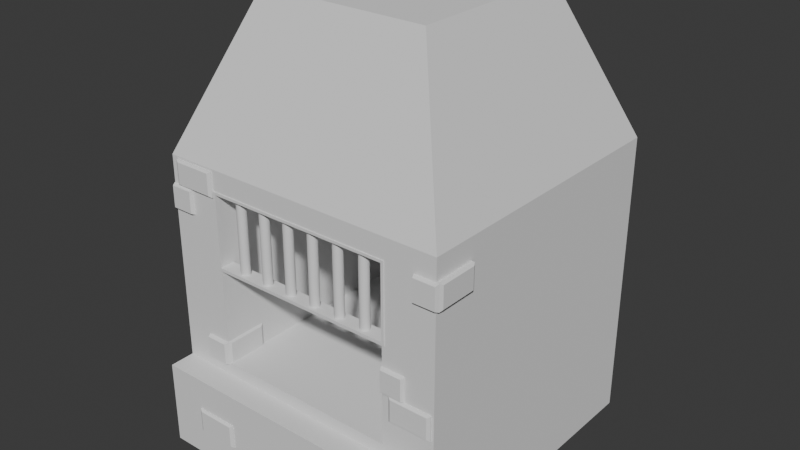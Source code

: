 # Source: Furnace_GB.blend  (saved by Blender 4.4.30; exported with 4.5.12 LTS)
import bpy
from mathutils import Matrix  # noqa: F401  (used for matrix-valued properties, if any)

bpy.ops.wm.read_factory_settings(use_empty=True)
scene = bpy.context.scene
scene.name = 'Scene'

# ---- collections
col_collection = bpy.data.collections.new('Collection'); scene.collection.children.link(col_collection)

# ---- world
world_world = bpy.data.worlds.new('World'); scene.world = world_world
world_world.use_nodes = True; world_world.node_tree.nodes.clear()
_N = world_world.node_tree.nodes; _L = world_world.node_tree.links
n0 = _N.new('ShaderNodeOutputWorld'); n0.name = 'World Output'; n0.location = (300, 300)
n1 = _N.new('ShaderNodeBackground'); n1.name = 'Background'; n1.location = (10, 300)
n1.inputs[0].default_value = (0.05088, 0.05088, 0.05088, 1.0)
_L.new(n1.outputs[0], n0.inputs[0])
n0.is_active_output = True
world_world.color = (0.05088, 0.05088, 0.05088)
world_world.sun_shadow_jitter_overblur = 0.0

# ---- meshes
me_cube_006 = bpy.data.meshes.new('Cube.006')
me_cube_006.from_pydata([(-0.8688, -1.131, 0.1312), (-0.8688, -1.131, 1.869), (0.8688, -1.131, 0.1312), (0.8688, -1.131, 1.869), (-1.0, -1.0, -2.384e-07), (-1.0, -1.0, 2.0), (1.0, -1.0, 2.0), (1.0, -1.0, -2.384e-07), (-1.0, -0.9114, 2.0), (-1.0, -0.9114, -2.384e-07), (1.0, -0.9114, 2.0), (1.0, -0.9114, -2.384e-07), (-9.946, 1.162, -2.379), (-9.946, 1.162, 21.58), (-9.946, 25.12, -2.379), (-9.946, 25.12, 21.58), (-7.157, 6.093, 33.56), (-7.157, 20.19, 33.56), (-7.476, 25.12, -2.379), (-7.476, 25.12, 21.58), (-7.476, 1.162, -2.379), (-7.476, 1.162, 21.58), (-4.5, 20.19, 33.56), (-4.5, 6.093, 33.56), (-9.946, 1.162, 5.608), (-9.946, 1.162, 13.59), (-9.946, 25.12, 13.59), (-9.946, 25.12, 5.608), (-7.476, 1.162, 13.59), (-7.476, 1.162, 5.608), (-7.476, 25.12, 13.59), (-7.476, 25.12, 5.608), (-9.946, 1.162, 19.69), (-9.946, 25.12, 19.69), (-7.476, 1.162, 19.69), (-7.476, 25.12, 19.69), (-7.476, 22.72, 13.59), (-7.476, 22.72, 5.608), (-7.476, 22.72, 19.69), (-7.476, 2.321, 19.69), (-7.476, 2.321, 5.608), (-7.476, 2.321, 13.59), (-9.946, 25.12, 13.84), (-7.476, 1.162, 13.84), (-7.476, 25.12, 13.84), (-9.946, 1.162, 13.84), (-7.476, 22.72, 13.84), (-7.476, 2.321, 13.84), (-7.597, 25.12, -2.379), (-7.597, 1.162, 21.58), (-4.63, 6.093, 33.56), (-7.597, 25.12, 21.58), (-7.597, 1.162, -2.379), (-4.63, 20.19, 33.56), (-7.597, 25.12, 5.608), (-7.597, 25.12, 13.59), (-7.597, 1.162, 5.608), (-7.597, 1.162, 13.59), (-7.597, 25.12, 19.69), (-7.597, 1.162, 19.69), (-7.597, 1.162, 13.84), (-7.597, 25.12, 13.84), (-3.171, 1.162, 13.59), (-3.171, 2.321, 13.59), (-3.171, 1.162, 13.84), (-3.171, 2.321, 13.84), (-3.171, 25.12, -2.379), (-3.171, 25.12, 21.58), (-3.171, 1.162, -2.379), (-3.171, 1.162, 21.58), (-3.171, 20.19, 33.56), (-3.171, 6.093, 33.56), (-3.171, 25.12, 5.608), (-3.171, 25.12, 13.59), (-3.171, 1.162, 5.608), (-3.171, 25.12, 19.69), (-3.171, 1.162, 19.69), (-3.171, 22.72, 5.608), (-3.171, 22.72, 13.59), (-3.171, 22.72, 19.69), (-3.171, 2.321, 19.69), (-3.171, 2.321, 5.608), (-3.171, 22.72, 13.84), (-3.171, 25.12, 13.84), (-9.946, 1.162, 19.9), (-9.946, 25.12, 19.9), (-7.476, 1.162, 19.9), (-7.476, 25.12, 19.9), (-7.597, 25.12, 19.9), (-7.597, 1.162, 19.9), (-3.171, 25.12, 19.9), (-3.171, 1.162, 19.9), (-7.476, 1.098, 13.84), (-7.476, 1.098, 13.59), (-7.476, 1.098, 19.9), (-7.476, 1.098, 19.69), (-3.171, 1.098, 19.69), (-3.171, 1.098, 13.59), (-7.597, 1.098, 13.59), (-7.597, 1.098, 19.69), (-7.597, 1.098, 13.84), (-7.597, 1.098, 19.9), (-3.171, 1.098, 13.84), (-3.171, 1.098, 19.9), (3.604, 1.162, -2.379), (3.604, 1.162, 21.58), (3.604, 25.12, -2.379), (3.604, 25.12, 21.58), (0.8153, 6.093, 33.56), (0.8153, 20.19, 33.56), (1.134, 25.12, -2.379), (1.134, 25.12, 21.58), (1.134, 1.162, -2.379), (1.134, 1.162, 21.58), (-1.842, 20.19, 33.56), (-1.842, 6.093, 33.56), (3.604, 1.162, 5.608), (3.604, 1.162, 13.59), (3.604, 25.12, 13.59), (3.604, 25.12, 5.608), (1.134, 1.162, 13.59), (1.134, 1.162, 5.608), (1.134, 25.12, 13.59), (1.134, 25.12, 5.608), (3.604, 1.162, 19.69), (3.604, 25.12, 19.69), (1.134, 1.162, 19.69), (1.134, 25.12, 19.69), (1.134, 22.72, 13.59), (1.134, 22.72, 5.608), (1.134, 22.72, 19.69), (1.134, 2.321, 19.69), (1.134, 2.321, 5.608), (1.134, 2.321, 13.59), (3.604, 25.12, 13.84), (1.134, 1.162, 13.84), (1.134, 25.12, 13.84), (3.604, 1.162, 13.84), (1.134, 22.72, 13.84), (1.134, 2.321, 13.84), (1.255, 25.12, -2.379), (1.255, 1.162, 21.58), (-1.712, 6.093, 33.56), (1.255, 25.12, 21.58), (1.255, 1.162, -2.379), (-1.712, 20.19, 33.56), (1.255, 25.12, 5.608), (1.255, 25.12, 13.59), (1.255, 1.162, 5.608), (1.255, 1.162, 13.59), (1.255, 25.12, 19.69), (1.255, 1.162, 19.69), (1.255, 1.162, 13.84), (1.255, 25.12, 13.84), (3.604, 1.162, 19.9), (3.604, 25.12, 19.9), (1.134, 1.162, 19.9), (1.134, 25.12, 19.9), (1.255, 25.12, 19.9), (1.255, 1.162, 19.9), (1.134, 1.098, 13.84), (1.134, 1.098, 13.59), (1.134, 1.098, 19.9), (1.134, 1.098, 19.69), (1.255, 1.098, 13.59), (1.255, 1.098, 19.69), (1.255, 1.098, 13.84), (1.255, 1.098, 19.9), (-6.368, 2.084, 13.84), (-6.368, 2.084, 19.69), (-6.326, 2.076, 13.84), (-6.326, 2.076, 19.69), (-6.286, 2.055, 13.84), (-6.286, 2.055, 19.69), (-6.249, 2.02, 13.84), (-6.249, 2.02, 19.69), (-6.216, 1.973, 13.84), (-6.216, 1.973, 19.69), (-6.19, 1.916, 13.84), (-6.19, 1.916, 19.69), (-6.17, 1.85, 13.84), (-6.17, 1.85, 19.69), (-6.158, 1.779, 13.84), (-6.158, 1.779, 19.69), (-6.154, 1.705, 13.84), (-6.154, 1.705, 19.69), (-6.158, 1.632, 13.84), (-6.158, 1.632, 19.69), (-6.17, 1.561, 13.84), (-6.17, 1.561, 19.69), (-6.19, 1.495, 13.84), (-6.19, 1.495, 19.69), (-6.216, 1.438, 13.84), (-6.216, 1.438, 19.69), (-6.249, 1.391, 13.84), (-6.249, 1.391, 19.69), (-6.286, 1.356, 13.84), (-6.286, 1.356, 19.69), (-6.326, 1.334, 13.84), (-6.326, 1.334, 19.69), (-6.368, 1.327, 13.84), (-6.368, 1.327, 19.69), (-6.409, 1.334, 13.84), (-6.409, 1.334, 19.69), (-6.449, 1.356, 13.84), (-6.449, 1.356, 19.69), (-6.486, 1.391, 13.84), (-6.486, 1.391, 19.69), (-6.519, 1.438, 13.84), (-6.519, 1.438, 19.69), (-6.545, 1.495, 13.84), (-6.545, 1.495, 19.69), (-6.565, 1.561, 13.84), (-6.565, 1.561, 19.69), (-6.577, 1.632, 13.84), (-6.577, 1.632, 19.69), (-6.581, 1.705, 13.84), (-6.581, 1.705, 19.69), (-6.577, 1.779, 13.84), (-6.577, 1.779, 19.69), (-6.565, 1.85, 13.84), (-6.565, 1.85, 19.69), (-6.545, 1.916, 13.84), (-6.545, 1.916, 19.69), (-6.519, 1.973, 13.84), (-6.519, 1.973, 19.69), (-6.486, 2.02, 13.84), (-6.486, 2.02, 19.69), (-6.449, 2.055, 13.84), (-6.449, 2.055, 19.69), (-6.409, 2.076, 13.84), (-6.409, 2.076, 19.69), (-5.084, 2.084, 13.84), (-5.084, 2.084, 19.69), (-5.042, 2.076, 13.84), (-5.042, 2.076, 19.69), (-5.002, 2.055, 13.84), (-5.002, 2.055, 19.69), (-4.965, 2.02, 13.84), (-4.965, 2.02, 19.69), (-4.933, 1.973, 13.84), (-4.933, 1.973, 19.69), (-4.906, 1.916, 13.84), (-4.906, 1.916, 19.69), (-4.886, 1.85, 13.84), (-4.886, 1.85, 19.69), (-4.874, 1.779, 13.84), (-4.874, 1.779, 19.69), (-4.87, 1.705, 13.84), (-4.87, 1.705, 19.69), (-4.874, 1.632, 13.84), (-4.874, 1.632, 19.69), (-4.886, 1.561, 13.84), (-4.886, 1.561, 19.69), (-4.906, 1.495, 13.84), (-4.906, 1.495, 19.69), (-4.933, 1.438, 13.84), (-4.933, 1.438, 19.69), (-4.965, 1.391, 13.84), (-4.965, 1.391, 19.69), (-5.002, 1.356, 13.84), (-5.002, 1.356, 19.69), (-5.042, 1.334, 13.84), (-5.042, 1.334, 19.69), (-5.084, 1.327, 13.84), (-5.084, 1.327, 19.69), (-5.126, 1.334, 13.84), (-5.126, 1.334, 19.69), (-5.166, 1.356, 13.84), (-5.166, 1.356, 19.69), (-5.203, 1.391, 13.84), (-5.203, 1.391, 19.69), (-5.235, 1.438, 13.84), (-5.235, 1.438, 19.69), (-5.262, 1.495, 13.84), (-5.262, 1.495, 19.69), (-5.282, 1.561, 13.84), (-5.282, 1.561, 19.69), (-5.294, 1.632, 13.84), (-5.294, 1.632, 19.69), (-5.298, 1.705, 13.84), (-5.298, 1.705, 19.69), (-5.294, 1.779, 13.84), (-5.294, 1.779, 19.69), (-5.282, 1.85, 13.84), (-5.282, 1.85, 19.69), (-5.262, 1.916, 13.84), (-5.262, 1.916, 19.69), (-5.235, 1.973, 13.84), (-5.235, 1.973, 19.69), (-5.203, 2.02, 13.84), (-5.203, 2.02, 19.69), (-5.166, 2.055, 13.84), (-5.166, 2.055, 19.69), (-5.126, 2.076, 13.84), (-5.126, 2.076, 19.69), (-3.8, 2.084, 13.84), (-3.8, 2.084, 19.69), (-3.759, 2.076, 13.84), (-3.759, 2.076, 19.69), (-3.719, 2.055, 13.84), (-3.719, 2.055, 19.69), (-3.682, 2.02, 13.84), (-3.682, 2.02, 19.69), (-3.649, 1.973, 13.84), (-3.649, 1.973, 19.69), (-3.623, 1.916, 13.84), (-3.623, 1.916, 19.69), (-3.603, 1.85, 13.84), (-3.603, 1.85, 19.69), (-3.591, 1.779, 13.84), (-3.591, 1.779, 19.69), (-3.586, 1.705, 13.84), (-3.586, 1.705, 19.69), (-3.591, 1.632, 13.84), (-3.591, 1.632, 19.69), (-3.603, 1.561, 13.84), (-3.603, 1.561, 19.69), (-3.623, 1.495, 13.84), (-3.623, 1.495, 19.69), (-3.649, 1.438, 13.84), (-3.649, 1.438, 19.69), (-3.682, 1.391, 13.84), (-3.682, 1.391, 19.69), (-3.719, 1.356, 13.84), (-3.719, 1.356, 19.69), (-3.759, 1.334, 13.84), (-3.759, 1.334, 19.69), (-3.8, 1.327, 13.84), (-3.8, 1.327, 19.69), (-3.842, 1.334, 13.84), (-3.842, 1.334, 19.69), (-3.882, 1.356, 13.84), (-3.882, 1.356, 19.69), (-3.919, 1.391, 13.84), (-3.919, 1.391, 19.69), (-3.952, 1.438, 13.84), (-3.952, 1.438, 19.69), (-3.978, 1.495, 13.84), (-3.978, 1.495, 19.69), (-3.998, 1.561, 13.84), (-3.998, 1.561, 19.69), (-4.01, 1.632, 13.84), (-4.01, 1.632, 19.69), (-4.014, 1.705, 13.84), (-4.014, 1.705, 19.69), (-4.01, 1.779, 13.84), (-4.01, 1.779, 19.69), (-3.998, 1.85, 13.84), (-3.998, 1.85, 19.69), (-3.978, 1.916, 13.84), (-3.978, 1.916, 19.69), (-3.952, 1.973, 13.84), (-3.952, 1.973, 19.69), (-3.919, 2.02, 13.84), (-3.919, 2.02, 19.69), (-3.882, 2.055, 13.84), (-3.882, 2.055, 19.69), (-3.842, 2.076, 13.84), (-3.842, 2.076, 19.69), (-2.517, 2.084, 13.84), (-2.517, 2.084, 19.69), (-2.475, 2.076, 13.84), (-2.475, 2.076, 19.69), (-2.435, 2.055, 13.84), (-2.435, 2.055, 19.69), (-2.398, 2.02, 13.84), (-2.398, 2.02, 19.69), (-2.366, 1.973, 13.84), (-2.366, 1.973, 19.69), (-2.339, 1.916, 13.84), (-2.339, 1.916, 19.69), (-2.319, 1.85, 13.84), (-2.319, 1.85, 19.69), (-2.307, 1.779, 13.84), (-2.307, 1.779, 19.69), (-2.303, 1.705, 13.84), (-2.303, 1.705, 19.69), (-2.307, 1.632, 13.84), (-2.307, 1.632, 19.69), (-2.319, 1.561, 13.84), (-2.319, 1.561, 19.69), (-2.339, 1.495, 13.84), (-2.339, 1.495, 19.69), (-2.366, 1.438, 13.84), (-2.366, 1.438, 19.69), (-2.398, 1.391, 13.84), (-2.398, 1.391, 19.69), (-2.435, 1.356, 13.84), (-2.435, 1.356, 19.69), (-2.475, 1.334, 13.84), (-2.475, 1.334, 19.69), (-2.517, 1.327, 13.84), (-2.517, 1.327, 19.69), (-2.559, 1.334, 13.84), (-2.559, 1.334, 19.69), (-2.599, 1.356, 13.84), (-2.599, 1.356, 19.69), (-2.636, 1.391, 13.84), (-2.636, 1.391, 19.69), (-2.668, 1.438, 13.84), (-2.668, 1.438, 19.69), (-2.695, 1.495, 13.84), (-2.695, 1.495, 19.69), (-2.715, 1.561, 13.84), (-2.715, 1.561, 19.69), (-2.727, 1.632, 13.84), (-2.727, 1.632, 19.69), (-2.731, 1.705, 13.84), (-2.731, 1.705, 19.69), (-2.727, 1.779, 13.84), (-2.727, 1.779, 19.69), (-2.715, 1.85, 13.84), (-2.715, 1.85, 19.69), (-2.695, 1.916, 13.84), (-2.695, 1.916, 19.69), (-2.668, 1.973, 13.84), (-2.668, 1.973, 19.69), (-2.636, 2.02, 13.84), (-2.636, 2.02, 19.69), (-2.599, 2.055, 13.84), (-2.599, 2.055, 19.69), (-2.559, 2.076, 13.84), (-2.559, 2.076, 19.69), (-1.233, 2.084, 13.84), (-1.233, 2.084, 19.69), (-1.192, 2.076, 13.84), (-1.192, 2.076, 19.69), (-1.151, 2.055, 13.84), (-1.151, 2.055, 19.69), (-1.114, 2.02, 13.84), (-1.114, 2.02, 19.69), (-1.082, 1.973, 13.84), (-1.082, 1.973, 19.69), (-1.055, 1.916, 13.84), (-1.055, 1.916, 19.69), (-1.036, 1.85, 13.84), (-1.036, 1.85, 19.69), (-1.023, 1.779, 13.84), (-1.023, 1.779, 19.69), (-1.019, 1.705, 13.84), (-1.019, 1.705, 19.69), (-1.023, 1.632, 13.84), (-1.023, 1.632, 19.69), (-1.036, 1.561, 13.84), (-1.036, 1.561, 19.69), (-1.055, 1.495, 13.84), (-1.055, 1.495, 19.69), (-1.082, 1.438, 13.84), (-1.082, 1.438, 19.69), (-1.114, 1.391, 13.84), (-1.114, 1.391, 19.69), (-1.151, 1.356, 13.84), (-1.151, 1.356, 19.69), (-1.192, 1.334, 13.84), (-1.192, 1.334, 19.69), (-1.233, 1.327, 13.84), (-1.233, 1.327, 19.69), (-1.275, 1.334, 13.84), (-1.275, 1.334, 19.69), (-1.315, 1.356, 13.84), (-1.315, 1.356, 19.69), (-1.352, 1.391, 13.84), (-1.352, 1.391, 19.69), (-1.385, 1.438, 13.84), (-1.385, 1.438, 19.69), (-1.411, 1.495, 13.84), (-1.411, 1.495, 19.69), (-1.431, 1.561, 13.84), (-1.431, 1.561, 19.69), (-1.443, 1.632, 13.84), (-1.443, 1.632, 19.69), (-1.447, 1.705, 13.84), (-1.447, 1.705, 19.69), (-1.443, 1.779, 13.84), (-1.443, 1.779, 19.69), (-1.431, 1.85, 13.84), (-1.431, 1.85, 19.69), (-1.411, 1.916, 13.84), (-1.411, 1.916, 19.69), (-1.385, 1.973, 13.84), (-1.385, 1.973, 19.69), (-1.352, 2.02, 13.84), (-1.352, 2.02, 19.69), (-1.315, 2.055, 13.84), (-1.315, 2.055, 19.69), (-1.275, 2.076, 13.84), (-1.275, 2.076, 19.69), (0.05024, 2.084, 13.84), (0.05024, 2.084, 19.69), (0.09197, 2.076, 13.84), (0.09197, 2.076, 19.69), (0.1321, 2.055, 13.84), (0.1321, 2.055, 19.69), (0.1691, 2.02, 13.84), (0.1691, 2.02, 19.69), (0.2015, 1.973, 13.84), (0.2015, 1.973, 19.69), (0.2281, 1.916, 13.84), (0.2281, 1.916, 19.69), (0.2479, 1.85, 13.84), (0.2479, 1.85, 19.69), (0.2601, 1.779, 13.84), (0.2601, 1.779, 19.69), (0.2642, 1.705, 13.84), (0.2642, 1.705, 19.69), (0.2601, 1.632, 13.84), (0.2601, 1.632, 19.69), (0.2479, 1.561, 13.84), (0.2479, 1.561, 19.69), (0.2281, 1.495, 13.84), (0.2281, 1.495, 19.69), (0.2015, 1.438, 13.84), (0.2015, 1.438, 19.69), (0.1691, 1.391, 13.84), (0.1691, 1.391, 19.69), (0.1321, 1.356, 13.84), (0.1321, 1.356, 19.69), (0.09197, 1.334, 13.84), (0.09197, 1.334, 19.69), (0.05024, 1.327, 13.84), (0.05024, 1.327, 19.69), (0.008504, 1.334, 13.84), (0.008504, 1.334, 19.69), (-0.03163, 1.356, 13.84), (-0.03163, 1.356, 19.69), (-0.06861, 1.391, 13.84), (-0.06861, 1.391, 19.69), (-0.101, 1.438, 13.84), (-0.101, 1.438, 19.69), (-0.1276, 1.495, 13.84), (-0.1276, 1.495, 19.69), (-0.1474, 1.561, 13.84), (-0.1474, 1.561, 19.69), (-0.1596, 1.632, 13.84), (-0.1596, 1.632, 19.69), (-0.1637, 1.705, 13.84), (-0.1637, 1.705, 19.69), (-0.1596, 1.779, 13.84), (-0.1596, 1.779, 19.69), (-0.1474, 1.85, 13.84), (-0.1474, 1.85, 19.69), (-0.1276, 1.916, 13.84), (-0.1276, 1.916, 19.69), (-0.101, 1.973, 13.84), (-0.101, 1.973, 19.69), (-0.06861, 2.02, 13.84), (-0.06861, 2.02, 19.69), (-0.03163, 2.055, 13.84), (-0.03163, 2.055, 19.69), (0.008504, 2.076, 13.84), (0.008504, 2.076, 19.69), (-9.946, 25.12, 4.597), (-7.476, 1.162, 4.597), (-7.476, 25.12, 4.597), (-9.946, 1.162, 4.597), (-7.597, 1.162, 4.597), (-7.597, 25.12, 4.597), (-3.171, 1.162, 4.597), (-3.171, 25.12, 4.597), (3.604, 25.12, 4.597), (1.134, 1.162, 4.597), (1.134, 25.12, 4.597), (3.604, 1.162, 4.597), (1.255, 1.162, 4.597), (1.255, 25.12, 4.597), (-7.597, -0.9114, -2.379), (-7.476, -0.9114, -2.379), (-7.476, -0.9114, 4.597), (-9.946, -0.9114, -2.379), (-7.597, -0.9114, 4.597), (-3.171, -0.9114, -2.379), (-3.171, -0.9114, 4.597), (1.255, -0.9114, -2.379), (1.134, -0.9114, -2.379), (1.134, -0.9114, 4.597), (3.604, -0.9114, -2.379), (1.255, -0.9114, 4.597), (-9.946, -0.9114, 4.597), (3.604, -0.9114, 4.597), (1.15, -1.131, 0.1312), (1.15, -1.131, 1.869), (2.887, -1.131, 0.1312), (2.887, -1.131, 1.869), (1.018, -1.0, -4.768e-07), (1.018, -1.0, 2.0), (3.018, -1.0, 2.0), (3.018, -1.0, -4.768e-07), (1.018, -0.9114, 2.0), (1.018, -0.9114, -4.768e-07), (3.018, -0.9114, 2.0), (3.018, -0.9114, -4.768e-07), (1.134, -0.9114, -4.768e-07), (1.255, -0.9114, -4.768e-07), (1.134, -0.9114, 2.0), (1.255, -0.9114, 2.0), (0.02635, -1.131, 2.104), (0.02635, -1.131, 3.842), (1.764, -1.131, 2.104), (1.764, -1.131, 3.842), (-0.1049, -1.0, 1.973), (-0.1049, -1.0, 3.973), (1.895, -1.0, 3.973), (1.895, -1.0, 1.973), (-0.1049, -0.9114, 3.973), (-0.1049, -0.9114, 1.973), (1.895, -0.9114, 3.973), (1.895, -0.9114, 1.973), (1.134, -0.9114, 1.973), (1.255, -0.9114, 1.973), (1.255, -0.9114, 3.973), (1.134, -0.9114, 3.973), (-8.057, -1.131, 0.1312), (-8.057, -1.131, 1.869), (-8.188, 1.0, -2.384e-07), (-8.188, 1.0, 2.0), (-6.32, -1.131, 0.1312), (-6.32, -1.131, 1.869), (-6.188, 1.0, -2.384e-07), (-6.188, 1.0, 2.0), (-8.188, -1.0, -2.384e-07), (-8.188, -1.0, 2.0), (-6.188, -1.0, 2.0), (-6.188, -1.0, -2.384e-07), (1.624, 0.8987, 8.059), (1.624, 0.8987, 9.797), (3.361, 0.8987, 8.059), (3.361, 0.8987, 9.797), (1.493, 1.03, 7.928), (1.493, 1.03, 9.928), (3.493, 1.03, 9.928), (3.493, 1.03, 7.928), (1.493, 1.162, 9.928), (1.493, 1.162, 7.928), (3.493, 1.162, 9.928), (3.493, 1.162, 7.928), (1.019, 4.448, 10.09), (1.019, 4.448, 11.83), (1.019, 1.375, 10.09), (1.019, 1.375, 11.83), (2.154, 0.8497, 10.09), (2.154, 0.8497, 11.84), (1.093, 4.68, 9.961), (1.093, 4.68, 11.96), (1.163, 0.8497, 11.84), (1.163, 0.8497, 10.09), (2.224, 1.143, 11.96), (2.224, 1.143, 9.961), (1.093, 1.143, 9.961), (1.093, 1.143, 11.96), (1.134, 4.68, 11.96), (1.134, 4.68, 9.961), (2.224, 1.162, 11.96), (2.224, 1.162, 9.961), (1.134, 1.162, 9.961), (1.255, 1.162, 9.961), (1.134, 2.321, 9.961), (1.134, 2.321, 11.96), (1.255, 1.162, 11.96), (1.134, 1.162, 11.96), (3.696, 4.439, 3.298), (3.696, 4.439, 1.56), (3.696, 1.366, 3.298), (3.696, 1.366, 1.56), (3.622, 4.671, 3.429), (3.622, 4.671, 1.429), (3.622, 1.134, 3.429), (3.622, 1.134, 1.429), (3.604, 4.671, 1.429), (3.604, 4.671, 3.429), (3.604, 1.162, 3.429), (3.604, 1.134, 3.429), (3.604, 1.162, 1.429), (3.604, 1.134, 1.429), (3.604, 1.057, 3.397), (3.604, 1.057, 1.462), (-7.378, 4.439, 7.343), (-7.378, 1.366, 7.343), (-8.513, 0.8409, 7.35), (-8.513, 0.8409, 5.598), (-7.452, 4.671, 7.474), (-7.523, 0.8409, 5.598), (-7.523, 0.8409, 7.35), (-8.583, 1.134, 5.474), (-8.583, 1.134, 7.474), (-7.452, 1.134, 7.474), (-7.452, 1.134, 5.474), (-7.476, 1.162, 5.608), (-7.476, 2.321, 5.608), (-7.597, 1.162, 5.608), (-7.476, 4.671, 5.608), (-7.452, 4.671, 5.608), (-7.476, 4.671, 7.474), (-8.583, 1.162, 5.474), (-8.583, 1.162, 7.474), (-8.583, 1.162, 5.608), (-7.378, 2.321, 5.608), (-7.378, 1.366, 5.608), (-7.378, 4.439, 5.608), (-7.476, 1.162, 7.474), (-7.597, 1.162, 7.474), (-7.476, 2.321, 7.474), (-7.452, 1.162, 5.474), (-7.476, 1.162, 5.474), (-7.597, 1.162, 5.474), (-7.444, 1.162, 5.49), (-7.444, 1.162, 5.608), (-10.04, 4.448, 17.5), (-10.04, 4.448, 19.24), (-10.04, 1.375, 17.5), (-10.04, 1.375, 19.24), (-8.904, 0.8497, 17.5), (-8.904, 0.8497, 19.25), (-9.965, 4.68, 17.37), (-9.965, 4.68, 19.37), (-9.895, 0.8497, 19.25), (-9.895, 0.8497, 17.5), (-8.834, 1.143, 19.37), (-8.834, 1.143, 17.37), (-9.965, 1.143, 17.37), (-9.965, 1.143, 19.37), (-9.946, 4.68, 19.37), (-9.946, 4.68, 17.37), (-8.834, 1.162, 19.37), (-8.834, 1.162, 17.37), (-9.946, 1.162, 17.37), (-9.946, 1.162, 19.37), (-9.499, 0.8987, 19.51), (-9.499, 0.8987, 21.25), (-7.762, 0.8987, 19.51), (-7.762, 0.8987, 21.25), (-9.63, 1.03, 19.38), (-9.63, 1.03, 21.38), (-7.63, 1.03, 21.38), (-7.63, 1.03, 19.38), (-9.63, 1.162, 19.69), (-9.63, 1.162, 21.38), (-9.63, 1.162, 19.9), (-9.63, 1.162, 19.38), (-7.63, 1.162, 21.38), (-7.63, 1.162, 19.38), (-7.63, 1.162, 19.69), (-7.63, 1.162, 19.9), (3.831, 4.439, 19.75), (3.831, 4.439, 18.01), (3.831, 1.366, 19.75), (3.831, 1.366, 18.01), (2.696, 0.8409, 19.75), (2.696, 0.8409, 18.0), (3.757, 4.671, 19.88), (3.757, 4.671, 17.88), (3.686, 0.8409, 18.0), (3.686, 0.8409, 19.75), (2.626, 1.134, 17.88), (2.626, 1.134, 19.88), (3.757, 1.134, 19.88), (3.757, 1.134, 17.88), (3.604, 1.162, 19.69), (3.604, 4.671, 17.88), (3.604, 4.671, 19.88), (3.604, 4.671, 19.69), (2.626, 1.162, 17.88), (2.626, 1.162, 19.88), (2.626, 1.162, 19.69), (3.604, 1.162, 19.88), (3.604, 1.162, 17.88)], [], [(4, 5, 8, 9), (6, 7, 11, 10), (2, 3, 1, 0), (7, 4, 9, 11), (8, 5, 6, 10), (0, 1, 5, 4), (3, 2, 7, 6), (2, 0, 4, 7), (1, 3, 6, 5), (11, 9, 8, 10), (84, 13, 15, 85), (89, 49, 13, 84), (15, 13, 16, 17), (53, 17, 16, 50), (51, 15, 17, 53), (67, 19, 22, 70), (49, 21, 23, 50), (70, 22, 23, 71), (48, 18, 20, 52), (91, 69, 21, 86), (88, 51, 19, 87), (557, 54, 31, 554), (54, 55, 30, 31), (558, 74, 29, 553), (556, 56, 24, 555), (56, 57, 25, 24), (555, 24, 27, 552), (24, 25, 26, 27), (61, 58, 35, 44), (80, 39, 38, 79), (60, 59, 32, 45), (45, 32, 33, 42), (77, 78, 36, 37), (82, 79, 38, 46), (47, 41, 36, 46), (41, 40, 37, 36), (28, 29, 40, 41), (43, 28, 41, 47), (76, 34, 39, 80), (34, 43, 47, 39), (39, 47, 46, 38), (78, 82, 46, 36), (25, 45, 42, 26), (57, 60, 45, 25), (55, 61, 44, 30), (59, 60, 100, 99), (26, 42, 61, 55), (57, 28, 93, 98), (60, 57, 98, 100), (42, 33, 58, 61), (29, 28, 57, 56), (553, 29, 56, 556), (27, 26, 55, 54), (552, 27, 54, 557), (85, 15, 51, 88), (14, 48, 52, 12), (13, 49, 50, 16), (19, 51, 53, 22), (22, 53, 50, 23), (86, 21, 49, 89), (47, 65, 63, 41), (43, 64, 65, 47), (28, 62, 63, 41), (30, 44, 83, 73), (29, 74, 81, 40), (44, 35, 75, 83), (40, 81, 77, 37), (31, 30, 73, 72), (554, 31, 72, 559), (87, 19, 67, 90), (18, 66, 68, 20), (21, 69, 71, 23), (35, 87, 90, 75), (86, 89, 101, 94), (33, 85, 88, 58), (58, 88, 87, 35), (64, 43, 92, 102), (59, 89, 84, 32), (32, 84, 85, 33), (102, 92, 93, 97), (93, 92, 100, 98), (92, 95, 99, 100), (95, 94, 101, 99), (96, 103, 94, 95), (43, 34, 95, 92), (28, 62, 97, 93), (89, 59, 99, 101), (91, 86, 94, 103), (34, 76, 96, 95), (154, 155, 107, 105), (159, 154, 105, 141), (107, 109, 108, 105), (145, 142, 108, 109), (143, 145, 109, 107), (67, 70, 114, 111), (141, 142, 115, 113), (70, 71, 115, 114), (140, 144, 112, 110), (91, 156, 113, 69), (158, 157, 111, 143), (565, 562, 123, 146), (146, 123, 122, 147), (558, 561, 121, 74), (564, 563, 116, 148), (148, 116, 117, 149), (563, 560, 119, 116), (116, 119, 118, 117), (153, 136, 127, 150), (80, 79, 130, 131), (152, 137, 124, 151), (137, 134, 125, 124), (77, 129, 128, 78), (82, 138, 130, 79), (139, 138, 128, 133), (133, 128, 129, 132), (120, 133, 132, 121), (135, 139, 133, 120), (76, 80, 131, 126), (126, 131, 139, 135), (131, 130, 138, 139), (78, 128, 138, 82), (117, 118, 134, 137), (149, 117, 137, 152), (147, 122, 136, 153), (151, 165, 166, 152), (118, 147, 153, 134), (149, 164, 161, 120), (152, 166, 164, 149), (134, 153, 150, 125), (121, 148, 149, 120), (561, 564, 148, 121), (119, 146, 147, 118), (560, 565, 146, 119), (155, 158, 143, 107), (106, 104, 144, 140), (105, 108, 142, 141), (111, 114, 145, 143), (114, 115, 142, 145), (156, 159, 141, 113), (139, 133, 63, 65), (135, 139, 65, 64), (120, 133, 63, 62), (122, 73, 83, 136), (121, 132, 81, 74), (136, 83, 75, 127), (132, 129, 77, 81), (123, 72, 73, 122), (562, 559, 72, 123), (157, 90, 67, 111), (110, 112, 68, 66), (113, 115, 71, 69), (127, 75, 90, 157), (156, 162, 167, 159), (125, 150, 158, 155), (150, 127, 157, 158), (64, 102, 160, 135), (151, 124, 154, 159), (124, 125, 155, 154), (102, 97, 161, 160), (161, 164, 166, 160), (160, 166, 165, 163), (163, 165, 167, 162), (96, 163, 162, 103), (135, 160, 163, 126), (120, 161, 97, 62), (159, 167, 165, 151), (91, 103, 162, 156), (126, 163, 96, 76), (168, 169, 171, 170), (171, 173, 172, 170), (173, 175, 174, 172), (175, 177, 176, 174), (176, 177, 179, 178), (178, 179, 181, 180), (180, 181, 183, 182), (182, 183, 185, 184), (184, 185, 187, 186), (186, 187, 189, 188), (188, 189, 191, 190), (190, 191, 193, 192), (192, 193, 195, 194), (194, 195, 197, 196), (196, 197, 199, 198), (198, 199, 201, 200), (200, 201, 203, 202), (202, 203, 205, 204), (204, 205, 207, 206), (206, 207, 209, 208), (209, 211, 210, 208), (211, 213, 212, 210), (213, 215, 214, 212), (215, 217, 216, 214), (217, 219, 218, 216), (219, 221, 220, 218), (221, 223, 222, 220), (223, 225, 224, 222), (225, 227, 226, 224), (227, 229, 228, 226), (229, 231, 230, 228), (231, 169, 168, 230), (232, 233, 235, 234), (235, 237, 236, 234), (237, 239, 238, 236), (239, 241, 240, 238), (240, 241, 243, 242), (242, 243, 245, 244), (244, 245, 247, 246), (246, 247, 249, 248), (248, 249, 251, 250), (250, 251, 253, 252), (252, 253, 255, 254), (254, 255, 257, 256), (256, 257, 259, 258), (258, 259, 261, 260), (260, 261, 263, 262), (262, 263, 265, 264), (264, 265, 267, 266), (266, 267, 269, 268), (268, 269, 271, 270), (270, 271, 273, 272), (273, 275, 274, 272), (275, 277, 276, 274), (277, 279, 278, 276), (279, 281, 280, 278), (281, 283, 282, 280), (283, 285, 284, 282), (285, 287, 286, 284), (287, 289, 288, 286), (289, 291, 290, 288), (291, 293, 292, 290), (293, 295, 294, 292), (295, 233, 232, 294), (296, 297, 299, 298), (299, 301, 300, 298), (301, 303, 302, 300), (303, 305, 304, 302), (304, 305, 307, 306), (306, 307, 309, 308), (308, 309, 311, 310), (310, 311, 313, 312), (312, 313, 315, 314), (314, 315, 317, 316), (316, 317, 319, 318), (318, 319, 321, 320), (320, 321, 323, 322), (322, 323, 325, 324), (324, 325, 327, 326), (326, 327, 329, 328), (328, 329, 331, 330), (330, 331, 333, 332), (332, 333, 335, 334), (334, 335, 337, 336), (337, 339, 338, 336), (339, 341, 340, 338), (341, 343, 342, 340), (343, 345, 344, 342), (345, 347, 346, 344), (347, 349, 348, 346), (349, 351, 350, 348), (351, 353, 352, 350), (353, 355, 354, 352), (355, 357, 356, 354), (357, 359, 358, 356), (359, 297, 296, 358), (360, 361, 363, 362), (363, 365, 364, 362), (365, 367, 366, 364), (367, 369, 368, 366), (368, 369, 371, 370), (370, 371, 373, 372), (372, 373, 375, 374), (374, 375, 377, 376), (376, 377, 379, 378), (378, 379, 381, 380), (380, 381, 383, 382), (382, 383, 385, 384), (384, 385, 387, 386), (386, 387, 389, 388), (388, 389, 391, 390), (390, 391, 393, 392), (392, 393, 395, 394), (394, 395, 397, 396), (396, 397, 399, 398), (398, 399, 401, 400), (401, 403, 402, 400), (403, 405, 404, 402), (405, 407, 406, 404), (407, 409, 408, 406), (409, 411, 410, 408), (411, 413, 412, 410), (413, 415, 414, 412), (415, 417, 416, 414), (417, 419, 418, 416), (419, 421, 420, 418), (421, 423, 422, 420), (423, 361, 360, 422), (424, 425, 427, 426), (427, 429, 428, 426), (429, 431, 430, 428), (431, 433, 432, 430), (432, 433, 435, 434), (434, 435, 437, 436), (436, 437, 439, 438), (438, 439, 441, 440), (440, 441, 443, 442), (442, 443, 445, 444), (444, 445, 447, 446), (446, 447, 449, 448), (448, 449, 451, 450), (450, 451, 453, 452), (452, 453, 455, 454), (454, 455, 457, 456), (456, 457, 459, 458), (458, 459, 461, 460), (460, 461, 463, 462), (462, 463, 465, 464), (465, 467, 466, 464), (467, 469, 468, 466), (469, 471, 470, 468), (471, 473, 472, 470), (473, 475, 474, 472), (475, 477, 476, 474), (477, 479, 478, 476), (479, 481, 480, 478), (481, 483, 482, 480), (483, 485, 484, 482), (485, 487, 486, 484), (487, 425, 424, 486), (488, 489, 491, 490), (491, 493, 492, 490), (493, 495, 494, 492), (495, 497, 496, 494), (496, 497, 499, 498), (498, 499, 501, 500), (500, 501, 503, 502), (502, 503, 505, 504), (504, 505, 507, 506), (506, 507, 509, 508), (508, 509, 511, 510), (510, 511, 513, 512), (512, 513, 515, 514), (514, 515, 517, 516), (516, 517, 519, 518), (518, 519, 521, 520), (520, 521, 523, 522), (522, 523, 525, 524), (524, 525, 527, 526), (526, 527, 529, 528), (529, 531, 530, 528), (531, 533, 532, 530), (533, 535, 534, 532), (535, 537, 536, 534), (537, 539, 538, 536), (539, 541, 540, 538), (541, 543, 542, 540), (543, 545, 544, 542), (545, 547, 546, 544), (547, 549, 548, 546), (549, 551, 550, 548), (551, 489, 488, 550), (227, 225, 223, 221, 219, 217, 215, 213, 211, 209, 207, 205, 203, 201, 199, 197, 195, 193, 191, 189, 187, 185, 183, 181, 179, 177, 175, 173, 171, 169, 231, 229), (251, 249, 247, 245, 243, 241, 239, 237, 235, 233, 295, 293, 291, 289, 287, 285, 283, 281, 279, 277, 275, 273, 271, 269, 267, 265, 263, 261, 259, 257, 255, 253), (331, 329, 327, 325, 323, 321, 319, 317, 315, 313, 311, 309, 307, 305, 303, 301, 299, 297, 359, 357, 355, 353, 351, 349, 347, 345, 343, 341, 339, 337, 335, 333), (168, 170, 172, 174, 176, 178, 180, 182, 184, 186, 188, 190, 192, 194, 196, 198, 200, 202, 204, 206, 208, 210, 212, 214, 216, 218, 220, 222, 224, 226, 228, 230), (232, 234, 236, 238, 240, 242, 244, 246, 248, 250, 252, 254, 256, 258, 260, 262, 264, 266, 268, 270, 272, 274, 276, 278, 280, 282, 284, 286, 288, 290, 292, 294), (298, 300, 302, 304, 306, 308, 310, 312, 314, 316, 318, 320, 322, 324, 326, 328, 330, 332, 334, 336, 338, 340, 342, 344, 346, 348, 350, 352, 354, 356, 358, 296), (393, 391, 389, 387, 385, 383, 381, 379, 377, 375, 373, 371, 369, 367, 365, 363, 361, 423, 421, 419, 417, 415, 413, 411, 409, 407, 405, 403, 401, 399, 397, 395), (439, 437, 435, 433, 431, 429, 427, 425, 487, 485, 483, 481, 479, 477, 475, 473, 471, 469, 467, 465, 463, 461, 459, 457, 455, 453, 451, 449, 447, 445, 443, 441), (493, 491, 489, 551, 549, 547, 545, 543, 541, 539, 537, 535, 533, 531, 529, 527, 525, 523, 521, 519, 517, 515, 513, 511, 509, 507, 505, 503, 501, 499, 497, 495), (424, 426, 428, 430, 432, 434, 436, 438, 440, 442, 444, 446, 448, 450, 452, 454, 456, 458, 460, 462, 464, 466, 468, 470, 472, 474, 476, 478, 480, 482, 484, 486), (488, 490, 492, 494, 496, 498, 500, 502, 504, 506, 508, 510, 512, 514, 516, 518, 520, 522, 524, 526, 528, 530, 532, 534, 536, 538, 540, 542, 544, 546, 548, 550), (360, 362, 364, 366, 368, 370, 372, 374, 376, 378, 380, 382, 384, 386, 388, 390, 392, 394, 396, 398, 400, 402, 404, 406, 408, 410, 412, 414, 416, 418, 420, 422), (110, 66, 559, 562), (106, 140, 565, 560), (563, 564, 577, 579), (104, 106, 560, 563), (555, 12, 569, 578), (556, 555, 578, 570), (140, 110, 562, 565), (18, 554, 559, 66), (14, 552, 557, 48), (52, 20, 567, 566), (12, 555, 552, 14), (20, 68, 571, 567), (144, 104, 576, 573), (48, 557, 554, 18), (574, 573, 577, 575), (573, 576, 579, 577), (571, 574, 575, 572), (567, 568, 570, 566), (566, 570, 578, 569), (571, 572, 568, 567), (112, 144, 573, 574), (104, 563, 579, 576), (558, 553, 568, 572), (561, 558, 572, 575), (68, 112, 574, 571), (553, 556, 570, 568), (12, 52, 566, 569), (564, 561, 575, 577), (584, 585, 588, 589), (586, 587, 591, 590), (582, 583, 581, 580), (587, 584, 589, 592, 593, 591), (588, 585, 586, 590, 595, 594), (580, 581, 585, 584), (583, 582, 587, 586), (582, 580, 584, 587), (581, 583, 586, 585), (593, 592, 594, 595), (591, 593, 595, 590), (588, 594, 592, 589), (600, 601, 604, 605), (602, 603, 607, 606), (598, 599, 597, 596), (603, 600, 605, 608, 609, 607), (604, 601, 602, 606, 610, 611), (596, 597, 601, 600), (599, 598, 603, 602), (598, 596, 600, 603), (597, 599, 602, 601), (609, 608, 611, 610), (607, 609, 610, 606), (604, 611, 608, 605), (620, 621, 615, 614), (614, 615, 619, 618), (618, 619, 622, 623), (616, 617, 613, 612), (614, 618, 623, 620), (619, 615, 621, 622), (612, 613, 621, 620), (617, 616, 623, 622), (616, 612, 620, 623), (613, 617, 622, 621), (628, 629, 632, 633), (630, 631, 635, 634), (626, 627, 625, 624), (631, 628, 633, 635), (632, 629, 630, 634), (624, 625, 629, 628), (627, 626, 631, 630), (626, 624, 628, 631), (625, 627, 630, 629), (632, 634, 635, 633), (642, 643, 650, 651), (652, 646, 647, 653), (640, 641, 644, 645), (638, 639, 637, 636), (653, 647, 648, 642, 651, 656, 654, 655), (650, 643, 649, 646, 652, 658, 659, 657), (636, 637, 643, 642), (639, 638, 648, 649), (638, 636, 642, 648), (637, 639, 649, 643), (641, 640, 647, 646), (640, 645, 648, 647), (644, 641, 646, 649), (645, 644, 649, 648), (653, 655, 658, 652), (650, 657, 656, 651), (654, 656, 657, 659), (655, 654, 659, 658), (664, 665, 668, 669), (662, 663, 661, 660), (666, 664, 669, 670, 671), (668, 665, 667, 673, 672), (660, 661, 665, 664), (663, 662, 666, 667), (662, 660, 664, 666), (661, 663, 667, 665), (674, 666, 671), (673, 667, 675), (667, 666, 674, 675), (668, 672, 670, 669), (670, 672, 673, 675, 674, 671), (680, 691, 690, 692), (693, 683, 684, 694, 695), (678, 679, 681, 682), (698, 676, 677, 697, 696), (684, 685, 680, 692, 701, 699, 700, 694), (703, 702, 686, 683, 693, 704), (691, 680, 676, 698), (697, 677, 685, 686, 705, 706), (677, 676, 680, 685), (705, 686, 702), (679, 678, 684, 683), (678, 682, 685, 684), (681, 679, 683, 686), (682, 681, 686, 685), (703, 687, 706, 705, 702), (695, 689, 704, 693), (700, 689, 695, 694), (690, 688, 701, 692), (701, 688, 687, 699), (699, 687, 689, 700), (689, 687, 703, 704), (706, 687, 688, 696, 697), (698, 696, 688, 690, 691), (713, 714, 721, 722), (723, 717, 718, 724), (711, 712, 715, 716), (709, 710, 708, 707), (724, 718, 719, 713, 722, 725), (721, 714, 720, 717, 723, 726), (707, 708, 714, 713), (710, 709, 719, 720), (709, 707, 713, 719), (708, 710, 720, 714), (712, 711, 718, 717), (711, 716, 719, 718), (715, 712, 717, 720), (716, 715, 720, 719), (724, 725, 726, 723), (721, 726, 725, 722), (731, 732, 736, 737, 735, 738), (733, 734, 740, 741, 742, 739), (729, 730, 728, 727), (734, 731, 738, 740), (736, 732, 733, 739), (727, 728, 732, 731), (730, 729, 734, 733), (729, 727, 731, 734), (728, 730, 733, 732), (742, 737, 736, 739), (735, 741, 740, 738), (741, 735, 737, 742), (749, 750, 758, 760, 759), (761, 753, 754, 762, 763), (747, 748, 751, 752), (745, 746, 744, 743), (762, 754, 755, 749, 759, 764), (758, 750, 756, 753, 761, 765), (743, 744, 750, 749), (746, 745, 755, 756), (745, 743, 749, 755), (744, 746, 756, 750), (748, 747, 754, 753), (747, 752, 755, 754), (751, 748, 753, 756), (752, 751, 756, 755), (763, 757, 765, 761), (765, 757, 760, 758), (757, 763, 762, 764), (760, 757, 764, 759)])
_uv = me_cube_006.uv_layers.new(name='UVMap')
_uv.uv.foreach_set('vector', [0.375, 0.0, 0.625, 0.0, 0.625, 0.01108, 0.375, 0.01108, 0.625, 0.75, 0.375, 0.75, 0.375, 0.7389, 0.625, 0.7389, 0.3914, 0.7664, 0.6086, 0.7664, 0.6086, 0.9836, 0.3914, 0.9836, 0.375, 0.75, 0.125, 0.75, 0.125, 0.7389, 0.375, 0.7389, 0.875, 0.7389, 0.875, 0.75, 0.625, 0.75, 0.625, 0.7389, 0.3914, 0.9836, 0.6086, 0.9836, 0.625, 1.0, 0.375, 1.0, 0.6086, 0.7664, 0.3914, 0.7664, 0.375, 0.75, 0.625, 0.75, 0.3914, 0.7664, 0.3914, 0.9836, 0.375, 1.0, 0.375, 0.75, 0.6086, 0.9836, 0.6086, 0.7664, 0.625, 0.75, 0.625, 1.0, 0.3998, 0.9154, 0.3998, 0.896, 0.4207, 0.896, 0.4207, 0.9154, 0.6074, 0.0, 0.625, 0.0, 0.625, 0.25, 0.6074, 0.25, 0.6074, 0.9207, 0.625, 0.9207, 0.625, 1.0, 0.6074, 1.0, 0.625, 0.25, 0.625, 0.0, 0.625, 0.0, 0.625, 0.25, 0.7957, 0.5, 0.875, 0.5, 0.875, 0.75, 0.7957, 0.75, 0.625, 0.3293, 0.625, 0.25, 0.625, 0.25, 0.625, 0.3293, 0.625, 0.375, 0.625, 0.3333, 0.625, 0.3333, 0.625, 0.375, 0.625, 0.9207, 0.625, 0.9167, 0.625, 0.9167, 0.625, 0.9207, 0.75, 0.5, 0.7917, 0.5, 0.7917, 0.75, 0.75, 0.75, 0.2043, 0.5, 0.2083, 0.5, 0.2083, 0.75, 0.2043, 0.75, 0.6074, 0.875, 0.625, 0.875, 0.625, 0.9167, 0.6074, 0.9167, 0.6074, 0.3293, 0.625, 0.3293, 0.625, 0.3333, 0.6074, 0.3333, 0.4478, 0.3293, 0.4583, 0.3293, 0.4583, 0.3333, 0.4478, 0.3333, 0.4583, 0.3293, 0.5417, 0.3293, 0.5417, 0.3333, 0.4583, 0.3333, 0.4478, 0.875, 0.4583, 0.875, 0.4583, 0.9167, 0.4478, 0.9167, 0.4478, 0.9207, 0.4583, 0.9207, 0.4583, 1.0, 0.4478, 1.0, 0.4583, 0.9207, 0.5417, 0.9207, 0.5417, 1.0, 0.4583, 1.0, 0.4478, 0.0, 0.4583, 0.0, 0.4583, 0.25, 0.4478, 0.25, 0.4583, 0.0, 0.5417, 0.0, 0.5417, 0.25, 0.4583, 0.25, 0.546, 0.3293, 0.6052, 0.3293, 0.6052, 0.3333, 0.546, 0.3333, 0.6052, 0.875, 0.6052, 0.9167, 0.6052, 0.9167, 0.6052, 0.875, 0.546, 0.9207, 0.6052, 0.9207, 0.6052, 1.0, 0.546, 1.0, 0.546, 0.0, 0.6052, 0.0, 0.6052, 0.25, 0.546, 0.25, 0.4583, 0.875, 0.5417, 0.875, 0.5417, 0.9167, 0.4583, 0.9167, 0.546, 0.875, 0.6052, 0.875, 0.6052, 0.9167, 0.546, 0.9167, 0.546, 0.9167, 0.5417, 0.9167, 0.5417, 0.9167, 0.546, 0.9167, 0.5417, 0.9167, 0.4583, 0.9167, 0.4583, 0.9167, 0.5417, 0.9167, 0.5417, 0.9167, 0.4583, 0.9167, 0.4583, 0.9167, 0.5417, 0.9167, 0.546, 0.9167, 0.5417, 0.9167, 0.5417, 0.9167, 0.546, 0.9167, 0.6052, 0.875, 0.6052, 0.9167, 0.6052, 0.9167, 0.6052, 0.875, 0.6052, 0.9167, 0.546, 0.9167, 0.546, 0.9167, 0.6052, 0.9167, 0.6052, 0.9167, 0.546, 0.9167, 0.546, 0.9167, 0.6052, 0.9167, 0.5417, 0.875, 0.546, 0.875, 0.546, 0.9167, 0.5417, 0.9167, 0.5417, 0.0, 0.546, 0.0, 0.546, 0.25, 0.5417, 0.25, 0.5417, 0.9207, 0.546, 0.9207, 0.546, 1.0, 0.5417, 1.0, 0.5417, 0.3293, 0.546, 0.3293, 0.546, 0.3333, 0.5417, 0.3333, 0.6052, 0.9207, 0.546, 0.9207, 0.546, 0.9207, 0.6052, 0.9207, 0.5417, 0.25, 0.546, 0.25, 0.546, 0.3293, 0.5417, 0.3293, 0.5417, 0.9207, 0.5417, 0.9167, 0.5417, 0.9167, 0.5417, 0.9207, 0.546, 0.9207, 0.5417, 0.9207, 0.5417, 0.9207, 0.546, 0.9207, 0.546, 0.25, 0.6052, 0.25, 0.6052, 0.3293, 0.546, 0.3293, 0.4583, 0.9167, 0.5417, 0.9167, 0.5417, 0.9207, 0.4583, 0.9207, 0.4478, 0.9167, 0.4583, 0.9167, 0.4583, 0.9207, 0.4478, 0.9207, 0.4583, 0.25, 0.5417, 0.25, 0.5417, 0.3293, 0.4583, 0.3293, 0.4478, 0.25, 0.4583, 0.25, 0.4583, 0.3293, 0.4478, 0.3293, 0.6074, 0.25, 0.625, 0.25, 0.625, 0.3293, 0.6074, 0.3293, 0.125, 0.5, 0.2043, 0.5, 0.2043, 0.75, 0.125, 0.75, 0.625, 1.0, 0.625, 0.9207, 0.625, 0.9207, 0.625, 1.0, 0.625, 0.3333, 0.625, 0.3293, 0.625, 0.3293, 0.625, 0.3333, 0.7917, 0.5, 0.7957, 0.5, 0.7957, 0.75, 0.7917, 0.75, 0.6074, 0.9167, 0.625, 0.9167, 0.625, 0.9207, 0.6074, 0.9207, 0.0, 0.0, 0.0, 0.0, 0.0, 0.0, 0.0, 0.0, 0.546, 0.9167, 0.546, 0.875, 0.546, 0.875, 0.546, 0.9167, 0.5417, 0.9167, 0.5417, 0.875, 0.5417, 0.875, 0.5417, 0.9167, 0.5417, 0.3333, 0.546, 0.3333, 0.546, 0.375, 0.5417, 0.375, 0.4583, 0.9167, 0.4583, 0.875, 0.4583, 0.875, 0.4583, 0.9167, 0.546, 0.3333, 0.6052, 0.3333, 0.6052, 0.375, 0.546, 0.375, 0.4583, 0.9167, 0.4583, 0.875, 0.4583, 0.875, 0.4583, 0.9167, 0.4583, 0.3333, 0.5417, 0.3333, 0.5417, 0.375, 0.4583, 0.375, 0.4478, 0.3333, 0.4583, 0.3333, 0.4583, 0.375, 0.4478, 0.375, 0.6074, 0.3333, 0.625, 0.3333, 0.625, 0.375, 0.6074, 0.375, 0.2083, 0.5, 0.25, 0.5, 0.25, 0.75, 0.2083, 0.75, 0.625, 0.9167, 0.625, 0.875, 0.625, 0.875, 0.625, 0.9167, 0.6052, 0.3333, 0.6074, 0.3333, 0.6074, 0.375, 0.6052, 0.375, 0.6074, 0.9167, 0.6074, 0.9207, 0.6074, 0.9207, 0.6074, 0.9167, 0.6052, 0.25, 0.6074, 0.25, 0.6074, 0.3293, 0.6052, 0.3293, 0.6052, 0.3293, 0.6074, 0.3293, 0.6074, 0.3333, 0.6052, 0.3333, 0.546, 0.875, 0.546, 0.9167, 0.546, 0.9167, 0.546, 0.875, 0.6052, 0.9207, 0.6074, 0.9207, 0.6074, 1.0, 0.6052, 1.0, 0.6052, 0.0, 0.6074, 0.0, 0.6074, 0.25, 0.6052, 0.25, 0.0, 0.0, 0.0, 0.0, 0.0, 0.0, 0.0, 0.0, 0.5417, 0.9167, 0.546, 0.9167, 0.546, 0.9207, 0.5417, 0.9207, 0.546, 0.9167, 0.6052, 0.9167, 0.6052, 0.9207, 0.546, 0.9207, 0.6052, 0.9167, 0.6074, 0.9167, 0.6074, 0.9207, 0.6052, 0.9207, 0.6052, 0.875, 0.6074, 0.875, 0.6074, 0.9167, 0.6052, 0.9167, 0.546, 0.9167, 0.6052, 0.9167, 0.6052, 0.9167, 0.546, 0.9167, 0.5417, 0.9167, 0.5417, 0.875, 0.5417, 0.875, 0.5417, 0.9167, 0.6074, 0.9207, 0.6052, 0.9207, 0.6052, 0.9207, 0.6074, 0.9207, 0.6074, 0.875, 0.6074, 0.9167, 0.6074, 0.9167, 0.6074, 0.875, 0.6052, 0.9167, 0.6052, 0.875, 0.6052, 0.875, 0.6052, 0.9167, 0.6074, 0.0, 0.6074, 0.25, 0.625, 0.25, 0.625, 0.0, 0.6074, 0.9207, 0.6074, 1.0, 0.625, 1.0, 0.625, 0.9207, 0.625, 0.25, 0.625, 0.25, 0.625, 0.0, 0.625, 0.0, 0.7957, 0.5, 0.7957, 0.75, 0.875, 0.75, 0.875, 0.5, 0.625, 0.3293, 0.625, 0.3293, 0.625, 0.25, 0.625, 0.25, 0.625, 0.375, 0.625, 0.375, 0.625, 0.3333, 0.625, 0.3333, 0.625, 0.9207, 0.625, 0.9207, 0.625, 0.9167, 0.625, 0.9167, 0.75, 0.5, 0.75, 0.75, 0.7917, 0.75, 0.7917, 0.5, 0.2043, 0.5, 0.2043, 0.75, 0.2083, 0.75, 0.2083, 0.5, 0.6074, 0.875, 0.6074, 0.9167, 0.625, 0.9167, 0.625, 0.875, 0.6074, 0.3293, 0.6074, 0.3333, 0.625, 0.3333, 0.625, 0.3293, 0.4478, 0.3293, 0.4478, 0.3333, 0.4583, 0.3333, 0.4583, 0.3293, 0.4583, 0.3293, 0.4583, 0.3333, 0.5417, 0.3333, 0.5417, 0.3293, 0.4478, 0.875, 0.4478, 0.9167, 0.4583, 0.9167, 0.4583, 0.875, 0.4478, 0.9207, 0.4478, 1.0, 0.4583, 1.0, 0.4583, 0.9207, 0.4583, 0.9207, 0.4583, 1.0, 0.5417, 1.0, 0.5417, 0.9207, 0.4478, 0.0, 0.4478, 0.25, 0.4583, 0.25, 0.4583, 0.0, 0.4583, 0.0, 0.4583, 0.25, 0.5417, 0.25, 0.5417, 0.0, 0.546, 0.3293, 0.546, 0.3333, 0.6052, 0.3333, 0.6052, 0.3293, 0.6052, 0.875, 0.6052, 0.875, 0.6052, 0.9167, 0.6052, 0.9167, 0.546, 0.9207, 0.546, 1.0, 0.6052, 1.0, 0.6052, 0.9207, 0.546, 0.0, 0.546, 0.25, 0.6052, 0.25, 0.6052, 0.0, 0.4583, 0.875, 0.4583, 0.9167, 0.5417, 0.9167, 0.5417, 0.875, 0.546, 0.875, 0.546, 0.9167, 0.6052, 0.9167, 0.6052, 0.875, 0.546, 0.9167, 0.546, 0.9167, 0.5417, 0.9167, 0.5417, 0.9167, 0.5417, 0.9167, 0.5417, 0.9167, 0.4583, 0.9167, 0.4583, 0.9167, 0.5417, 0.9167, 0.5417, 0.9167, 0.4583, 0.9167, 0.4583, 0.9167, 0.546, 0.9167, 0.546, 0.9167, 0.5417, 0.9167, 0.5417, 0.9167, 0.6052, 0.875, 0.6052, 0.875, 0.6052, 0.9167, 0.6052, 0.9167, 0.6052, 0.9167, 0.6052, 0.9167, 0.546, 0.9167, 0.546, 0.9167, 0.6052, 0.9167, 0.6052, 0.9167, 0.546, 0.9167, 0.546, 0.9167, 0.5417, 0.875, 0.5417, 0.9167, 0.546, 0.9167, 0.546, 0.875, 0.5417, 0.0, 0.5417, 0.25, 0.546, 0.25, 0.546, 0.0, 0.5417, 0.9207, 0.5417, 1.0, 0.546, 1.0, 0.546, 0.9207, 0.5417, 0.3293, 0.5417, 0.3333, 0.546, 0.3333, 0.546, 0.3293, 0.6052, 0.9207, 0.6052, 0.9207, 0.546, 0.9207, 0.546, 0.9207, 0.5417, 0.25, 0.5417, 0.3293, 0.546, 0.3293, 0.546, 0.25, 0.5417, 0.9207, 0.5417, 0.9207, 0.5417, 0.9167, 0.5417, 0.9167, 0.546, 0.9207, 0.546, 0.9207, 0.5417, 0.9207, 0.5417, 0.9207, 0.546, 0.25, 0.546, 0.3293, 0.6052, 0.3293, 0.6052, 0.25, 0.4583, 0.9167, 0.4583, 0.9207, 0.5417, 0.9207, 0.5417, 0.9167, 0.4478, 0.9167, 0.4478, 0.9207, 0.4583, 0.9207, 0.4583, 0.9167, 0.4583, 0.25, 0.4583, 0.3293, 0.5417, 0.3293, 0.5417, 0.25, 0.4478, 0.25, 0.4478, 0.3293, 0.4583, 0.3293, 0.4583, 0.25, 0.6074, 0.25, 0.6074, 0.3293, 0.625, 0.3293, 0.625, 0.25, 0.125, 0.5, 0.125, 0.75, 0.2043, 0.75, 0.2043, 0.5, 0.625, 1.0, 0.625, 1.0, 0.625, 0.9207, 0.625, 0.9207, 0.625, 0.3333, 0.625, 0.3333, 0.625, 0.3293, 0.625, 0.3293, 0.7917, 0.5, 0.7917, 0.75, 0.7957, 0.75, 0.7957, 0.5, 0.6074, 0.9167, 0.6074, 0.9207, 0.625, 0.9207, 0.625, 0.9167, 0.0, 0.0, 0.0, 0.0, 0.0, 0.0, 0.0, 0.0, 0.546, 0.9167, 0.546, 0.9167, 0.546, 0.875, 0.546, 0.875, 0.5417, 0.9167, 0.5417, 0.9167, 0.5417, 0.875, 0.5417, 0.875, 0.5417, 0.3333, 0.5417, 0.375, 0.546, 0.375, 0.546, 0.3333, 0.4583, 0.9167, 0.4583, 0.9167, 0.4583, 0.875, 0.4583, 0.875, 0.546, 0.3333, 0.546, 0.375, 0.6052, 0.375, 0.6052, 0.3333, 0.4583, 0.9167, 0.4583, 0.9167, 0.4583, 0.875, 0.4583, 0.875, 0.4583, 0.3333, 0.4583, 0.375, 0.5417, 0.375, 0.5417, 0.3333, 0.4478, 0.3333, 0.4478, 0.375, 0.4583, 0.375, 0.4583, 0.3333, 0.6074, 0.3333, 0.6074, 0.375, 0.625, 0.375, 0.625, 0.3333, 0.2083, 0.5, 0.2083, 0.75, 0.25, 0.75, 0.25, 0.5, 0.625, 0.9167, 0.625, 0.9167, 0.625, 0.875, 0.625, 0.875, 0.6052, 0.3333, 0.6052, 0.375, 0.6074, 0.375, 0.6074, 0.3333, 0.6074, 0.9167, 0.6074, 0.9167, 0.6074, 0.9207, 0.6074, 0.9207, 0.6052, 0.25, 0.6052, 0.3293, 0.6074, 0.3293, 0.6074, 0.25, 0.6052, 0.3293, 0.6052, 0.3333, 0.6074, 0.3333, 0.6074, 0.3293, 0.546, 0.875, 0.546, 0.875, 0.546, 0.9167, 0.546, 0.9167, 0.6052, 0.9207, 0.6052, 1.0, 0.6074, 1.0, 0.6074, 0.9207, 0.6052, 0.0, 0.6052, 0.25, 0.6074, 0.25, 0.6074, 0.0, 0.0, 0.0, 0.0, 0.0, 0.0, 0.0, 0.0, 0.0, 0.5417, 0.9167, 0.5417, 0.9207, 0.546, 0.9207, 0.546, 0.9167, 0.546, 0.9167, 0.546, 0.9207, 0.6052, 0.9207, 0.6052, 0.9167, 0.6052, 0.9167, 0.6052, 0.9207, 0.6074, 0.9207, 0.6074, 0.9167, 0.6052, 0.875, 0.6052, 0.9167, 0.6074, 0.9167, 0.6074, 0.875, 0.546, 0.9167, 0.546, 0.9167, 0.6052, 0.9167, 0.6052, 0.9167, 0.5417, 0.9167, 0.5417, 0.9167, 0.5417, 0.875, 0.5417, 0.875, 0.6074, 0.9207, 0.6074, 0.9207, 0.6052, 0.9207, 0.6052, 0.9207, 0.6074, 0.875, 0.6074, 0.875, 0.6074, 0.9167, 0.6074, 0.9167, 0.6052, 0.9167, 0.6052, 0.9167, 0.6052, 0.875, 0.6052, 0.875, 1.0, 0.5051, 1.0, 0.9649, 0.9688, 0.9649, 0.9688, 0.5051, 0.9688, 0.9649, 0.9375, 0.9649, 0.9375, 0.5051, 0.9688, 0.5051, 0.9375, 0.9649, 0.9062, 0.9649, 0.9062, 0.5051, 0.9375, 0.5051, 0.9062, 0.9649, 0.875, 0.9649, 0.875, 0.5051, 0.9062, 0.5051, 0.875, 0.5051, 0.875, 0.9649, 0.8438, 0.9649, 0.8438, 0.5051, 0.8438, 0.5051, 0.8438, 0.9649, 0.8125, 0.9649, 0.8125, 0.5051, 0.8125, 0.5051, 0.8125, 0.9649, 0.7812, 0.9649, 0.7812, 0.5051, 0.7812, 0.5051, 0.7812, 0.9649, 0.75, 0.9649, 0.75, 0.5051, 0.75, 0.5051, 0.75, 0.9649, 0.7188, 0.9649, 0.7188, 0.5051, 0.7188, 0.5051, 0.7188, 0.9649, 0.6875, 0.9649, 0.6875, 0.5051, 0.6875, 0.5051, 0.6875, 0.9649, 0.6562, 0.9649, 0.6562, 0.5051, 0.6562, 0.5051, 0.6562, 0.9649, 0.625, 0.9649, 0.625, 0.5051, 0.625, 0.5051, 0.625, 0.9649, 0.5938, 0.9649, 0.5938, 0.5051, 0.5938, 0.5051, 0.5938, 0.9649, 0.5625, 0.9649, 0.5625, 0.5051, 0.5625, 0.5051, 0.5625, 0.9649, 0.5312, 0.9649, 0.5312, 0.5051, 0.5312, 0.5051, 0.5312, 0.9649, 0.5, 0.9649, 0.5, 0.5051, 0.5, 0.5051, 0.5, 0.9649, 0.4688, 0.9649, 0.4688, 0.5051, 0.4688, 0.5051, 0.4688, 0.9649, 0.4375, 0.9649, 0.4375, 0.5051, 0.4375, 0.5051, 0.4375, 0.9649, 0.4062, 0.9649, 0.4062, 0.5051, 0.4062, 0.5051, 0.4062, 0.9649, 0.375, 0.9649, 0.375, 0.5051, 0.375, 0.9649, 0.3438, 0.9649, 0.3438, 0.5051, 0.375, 0.5051, 0.3438, 0.9649, 0.3125, 0.9649, 0.3125, 0.5051, 0.3438, 0.5051, 0.3125, 0.9649, 0.2812, 0.9649, 0.2812, 0.5051, 0.3125, 0.5051, 0.2812, 0.9649, 0.25, 0.9649, 0.25, 0.5051, 0.2812, 0.5051, 0.25, 0.9649, 0.2188, 0.9649, 0.2188, 0.5051, 0.25, 0.5051, 0.2188, 0.9649, 0.1875, 0.9649, 0.1875, 0.5051, 0.2188, 0.5051, 0.1875, 0.9649, 0.1562, 0.9649, 0.1562, 0.5051, 0.1875, 0.5051, 0.1562, 0.9649, 0.125, 0.9649, 0.125, 0.5051, 0.1562, 0.5051, 0.125, 0.9649, 0.09375, 0.9649, 0.09375, 0.5051, 0.125, 0.5051, 0.09375, 0.9649, 0.0625, 0.9649, 0.0625, 0.5051, 0.09375, 0.5051, 0.0625, 0.9649, 0.03125, 0.9649, 0.03125, 0.5051, 0.0625, 0.5051, 0.03125, 0.9649, 0.0, 0.9649, 0.0, 0.5051, 0.03125, 0.5051, 1.0, 0.5051, 1.0, 0.9649, 0.9688, 0.9649, 0.9688, 0.5051, 0.9688, 0.9649, 0.9375, 0.9649, 0.9375, 0.5051, 0.9688, 0.5051, 0.9375, 0.9649, 0.9062, 0.9649, 0.9062, 0.5051, 0.9375, 0.5051, 0.9062, 0.9649, 0.875, 0.9649, 0.875, 0.5051, 0.9062, 0.5051, 0.875, 0.5051, 0.875, 0.9649, 0.8438, 0.9649, 0.8438, 0.5051, 0.8438, 0.5051, 0.8438, 0.9649, 0.8125, 0.9649, 0.8125, 0.5051, 0.8125, 0.5051, 0.8125, 0.9649, 0.7812, 0.9649, 0.7812, 0.5051, 0.7812, 0.5051, 0.7812, 0.9649, 0.75, 0.9649, 0.75, 0.5051, 0.75, 0.5051, 0.75, 0.9649, 0.7188, 0.9649, 0.7188, 0.5051, 0.7188, 0.5051, 0.7188, 0.9649, 0.6875, 0.9649, 0.6875, 0.5051, 0.6875, 0.5051, 0.6875, 0.9649, 0.6562, 0.9649, 0.6562, 0.5051, 0.6562, 0.5051, 0.6562, 0.9649, 0.625, 0.9649, 0.625, 0.5051, 0.625, 0.5051, 0.625, 0.9649, 0.5938, 0.9649, 0.5938, 0.5051, 0.5938, 0.5051, 0.5938, 0.9649, 0.5625, 0.9649, 0.5625, 0.5051, 0.5625, 0.5051, 0.5625, 0.9649, 0.5312, 0.9649, 0.5312, 0.5051, 0.5312, 0.5051, 0.5312, 0.9649, 0.5, 0.9649, 0.5, 0.5051, 0.5, 0.5051, 0.5, 0.9649, 0.4688, 0.9649, 0.4688, 0.5051, 0.4688, 0.5051, 0.4688, 0.9649, 0.4375, 0.9649, 0.4375, 0.5051, 0.4375, 0.5051, 0.4375, 0.9649, 0.4062, 0.9649, 0.4062, 0.5051, 0.4062, 0.5051, 0.4062, 0.9649, 0.375, 0.9649, 0.375, 0.5051, 0.375, 0.9649, 0.3438, 0.9649, 0.3438, 0.5051, 0.375, 0.5051, 0.3438, 0.9649, 0.3125, 0.9649, 0.3125, 0.5051, 0.3438, 0.5051, 0.3125, 0.9649, 0.2812, 0.9649, 0.2812, 0.5051, 0.3125, 0.5051, 0.2812, 0.9649, 0.25, 0.9649, 0.25, 0.5051, 0.2812, 0.5051, 0.25, 0.9649, 0.2188, 0.9649, 0.2188, 0.5051, 0.25, 0.5051, 0.2188, 0.9649, 0.1875, 0.9649, 0.1875, 0.5051, 0.2188, 0.5051, 0.1875, 0.9649, 0.1562, 0.9649, 0.1562, 0.5051, 0.1875, 0.5051, 0.1562, 0.9649, 0.125, 0.9649, 0.125, 0.5051, 0.1562, 0.5051, 0.125, 0.9649, 0.09375, 0.9649, 0.09375, 0.5051, 0.125, 0.5051, 0.09375, 0.9649, 0.0625, 0.9649, 0.0625, 0.5051, 0.09375, 0.5051, 0.0625, 0.9649, 0.03125, 0.9649, 0.03125, 0.5051, 0.0625, 0.5051, 0.03125, 0.9649, 0.0, 0.9649, 0.0, 0.5051, 0.03125, 0.5051, 1.0, 0.5051, 1.0, 0.9649, 0.9688, 0.9649, 0.9688, 0.5051, 0.9688, 0.9649, 0.9375, 0.9649, 0.9375, 0.5051, 0.9688, 0.5051, 0.9375, 0.9649, 0.9062, 0.9649, 0.9062, 0.5051, 0.9375, 0.5051, 0.9062, 0.9649, 0.875, 0.9649, 0.875, 0.5051, 0.9062, 0.5051, 0.875, 0.5051, 0.875, 0.9649, 0.8438, 0.9649, 0.8438, 0.5051, 0.8438, 0.5051, 0.8438, 0.9649, 0.8125, 0.9649, 0.8125, 0.5051, 0.8125, 0.5051, 0.8125, 0.9649, 0.7812, 0.9649, 0.7812, 0.5051, 0.7812, 0.5051, 0.7812, 0.9649, 0.75, 0.9649, 0.75, 0.5051, 0.75, 0.5051, 0.75, 0.9649, 0.7188, 0.9649, 0.7188, 0.5051, 0.7188, 0.5051, 0.7188, 0.9649, 0.6875, 0.9649, 0.6875, 0.5051, 0.6875, 0.5051, 0.6875, 0.9649, 0.6562, 0.9649, 0.6562, 0.5051, 0.6562, 0.5051, 0.6562, 0.9649, 0.625, 0.9649, 0.625, 0.5051, 0.625, 0.5051, 0.625, 0.9649, 0.5938, 0.9649, 0.5938, 0.5051, 0.5938, 0.5051, 0.5938, 0.9649, 0.5625, 0.9649, 0.5625, 0.5051, 0.5625, 0.5051, 0.5625, 0.9649, 0.5312, 0.9649, 0.5312, 0.5051, 0.5312, 0.5051, 0.5312, 0.9649, 0.5, 0.9649, 0.5, 0.5051, 0.5, 0.5051, 0.5, 0.9649, 0.4688, 0.9649, 0.4688, 0.5051, 0.4688, 0.5051, 0.4688, 0.9649, 0.4375, 0.9649, 0.4375, 0.5051, 0.4375, 0.5051, 0.4375, 0.9649, 0.4062, 0.9649, 0.4062, 0.5051, 0.4062, 0.5051, 0.4062, 0.9649, 0.375, 0.9649, 0.375, 0.5051, 0.375, 0.9649, 0.3438, 0.9649, 0.3438, 0.5051, 0.375, 0.5051, 0.3438, 0.9649, 0.3125, 0.9649, 0.3125, 0.5051, 0.3438, 0.5051, 0.3125, 0.9649, 0.2812, 0.9649, 0.2812, 0.5051, 0.3125, 0.5051, 0.2812, 0.9649, 0.25, 0.9649, 0.25, 0.5051, 0.2812, 0.5051, 0.25, 0.9649, 0.2188, 0.9649, 0.2188, 0.5051, 0.25, 0.5051, 0.2188, 0.9649, 0.1875, 0.9649, 0.1875, 0.5051, 0.2188, 0.5051, 0.1875, 0.9649, 0.1562, 0.9649, 0.1562, 0.5051, 0.1875, 0.5051, 0.1562, 0.9649, 0.125, 0.9649, 0.125, 0.5051, 0.1562, 0.5051, 0.125, 0.9649, 0.09375, 0.9649, 0.09375, 0.5051, 0.125, 0.5051, 0.09375, 0.9649, 0.0625, 0.9649, 0.0625, 0.5051, 0.09375, 0.5051, 0.0625, 0.9649, 0.03125, 0.9649, 0.03125, 0.5051, 0.0625, 0.5051, 0.03125, 0.9649, 0.0, 0.9649, 0.0, 0.5051, 0.03125, 0.5051, 1.0, 0.5051, 1.0, 0.9649, 0.9688, 0.9649, 0.9688, 0.5051, 0.9688, 0.9649, 0.9375, 0.9649, 0.9375, 0.5051, 0.9688, 0.5051, 0.9375, 0.9649, 0.9062, 0.9649, 0.9062, 0.5051, 0.9375, 0.5051, 0.9062, 0.9649, 0.875, 0.9649, 0.875, 0.5051, 0.9062, 0.5051, 0.875, 0.5051, 0.875, 0.9649, 0.8438, 0.9649, 0.8438, 0.5051, 0.8438, 0.5051, 0.8438, 0.9649, 0.8125, 0.9649, 0.8125, 0.5051, 0.8125, 0.5051, 0.8125, 0.9649, 0.7812, 0.9649, 0.7812, 0.5051, 0.7812, 0.5051, 0.7812, 0.9649, 0.75, 0.9649, 0.75, 0.5051, 0.75, 0.5051, 0.75, 0.9649, 0.7188, 0.9649, 0.7188, 0.5051, 0.7188, 0.5051, 0.7188, 0.9649, 0.6875, 0.9649, 0.6875, 0.5051, 0.6875, 0.5051, 0.6875, 0.9649, 0.6562, 0.9649, 0.6562, 0.5051, 0.6562, 0.5051, 0.6562, 0.9649, 0.625, 0.9649, 0.625, 0.5051, 0.625, 0.5051, 0.625, 0.9649, 0.5938, 0.9649, 0.5938, 0.5051, 0.5938, 0.5051, 0.5938, 0.9649, 0.5625, 0.9649, 0.5625, 0.5051, 0.5625, 0.5051, 0.5625, 0.9649, 0.5312, 0.9649, 0.5312, 0.5051, 0.5312, 0.5051, 0.5312, 0.9649, 0.5, 0.9649, 0.5, 0.5051, 0.5, 0.5051, 0.5, 0.9649, 0.4688, 0.9649, 0.4688, 0.5051, 0.4688, 0.5051, 0.4688, 0.9649, 0.4375, 0.9649, 0.4375, 0.5051, 0.4375, 0.5051, 0.4375, 0.9649, 0.4062, 0.9649, 0.4062, 0.5051, 0.4062, 0.5051, 0.4062, 0.9649, 0.375, 0.9649, 0.375, 0.5051, 0.375, 0.9649, 0.3438, 0.9649, 0.3438, 0.5051, 0.375, 0.5051, 0.3438, 0.9649, 0.3125, 0.9649, 0.3125, 0.5051, 0.3438, 0.5051, 0.3125, 0.9649, 0.2812, 0.9649, 0.2812, 0.5051, 0.3125, 0.5051, 0.2812, 0.9649, 0.25, 0.9649, 0.25, 0.5051, 0.2812, 0.5051, 0.25, 0.9649, 0.2188, 0.9649, 0.2188, 0.5051, 0.25, 0.5051, 0.2188, 0.9649, 0.1875, 0.9649, 0.1875, 0.5051, 0.2188, 0.5051, 0.1875, 0.9649, 0.1562, 0.9649, 0.1562, 0.5051, 0.1875, 0.5051, 0.1562, 0.9649, 0.125, 0.9649, 0.125, 0.5051, 0.1562, 0.5051, 0.125, 0.9649, 0.09375, 0.9649, 0.09375, 0.5051, 0.125, 0.5051, 0.09375, 0.9649, 0.0625, 0.9649, 0.0625, 0.5051, 0.09375, 0.5051, 0.0625, 0.9649, 0.03125, 0.9649, 0.03125, 0.5051, 0.0625, 0.5051, 0.03125, 0.9649, 0.0, 0.9649, 0.0, 0.5051, 0.03125, 0.5051, 1.0, 0.5051, 1.0, 0.9649, 0.9688, 0.9649, 0.9688, 0.5051, 0.9688, 0.9649, 0.9375, 0.9649, 0.9375, 0.5051, 0.9688, 0.5051, 0.9375, 0.9649, 0.9062, 0.9649, 0.9062, 0.5051, 0.9375, 0.5051, 0.9062, 0.9649, 0.875, 0.9649, 0.875, 0.5051, 0.9062, 0.5051, 0.875, 0.5051, 0.875, 0.9649, 0.8438, 0.9649, 0.8438, 0.5051, 0.8438, 0.5051, 0.8438, 0.9649, 0.8125, 0.9649, 0.8125, 0.5051, 0.8125, 0.5051, 0.8125, 0.9649, 0.7812, 0.9649, 0.7812, 0.5051, 0.7812, 0.5051, 0.7812, 0.9649, 0.75, 0.9649, 0.75, 0.5051, 0.75, 0.5051, 0.75, 0.9649, 0.7188, 0.9649, 0.7188, 0.5051, 0.7188, 0.5051, 0.7188, 0.9649, 0.6875, 0.9649, 0.6875, 0.5051, 0.6875, 0.5051, 0.6875, 0.9649, 0.6562, 0.9649, 0.6562, 0.5051, 0.6562, 0.5051, 0.6562, 0.9649, 0.625, 0.9649, 0.625, 0.5051, 0.625, 0.5051, 0.625, 0.9649, 0.5938, 0.9649, 0.5938, 0.5051, 0.5938, 0.5051, 0.5938, 0.9649, 0.5625, 0.9649, 0.5625, 0.5051, 0.5625, 0.5051, 0.5625, 0.9649, 0.5312, 0.9649, 0.5312, 0.5051, 0.5312, 0.5051, 0.5312, 0.9649, 0.5, 0.9649, 0.5, 0.5051, 0.5, 0.5051, 0.5, 0.9649, 0.4688, 0.9649, 0.4688, 0.5051, 0.4688, 0.5051, 0.4688, 0.9649, 0.4375, 0.9649, 0.4375, 0.5051, 0.4375, 0.5051, 0.4375, 0.9649, 0.4062, 0.9649, 0.4062, 0.5051, 0.4062, 0.5051, 0.4062, 0.9649, 0.375, 0.9649, 0.375, 0.5051, 0.375, 0.9649, 0.3438, 0.9649, 0.3438, 0.5051, 0.375, 0.5051, 0.3438, 0.9649, 0.3125, 0.9649, 0.3125, 0.5051, 0.3438, 0.5051, 0.3125, 0.9649, 0.2812, 0.9649, 0.2812, 0.5051, 0.3125, 0.5051, 0.2812, 0.9649, 0.25, 0.9649, 0.25, 0.5051, 0.2812, 0.5051, 0.25, 0.9649, 0.2188, 0.9649, 0.2188, 0.5051, 0.25, 0.5051, 0.2188, 0.9649, 0.1875, 0.9649, 0.1875, 0.5051, 0.2188, 0.5051, 0.1875, 0.9649, 0.1562, 0.9649, 0.1562, 0.5051, 0.1875, 0.5051, 0.1562, 0.9649, 0.125, 0.9649, 0.125, 0.5051, 0.1562, 0.5051, 0.125, 0.9649, 0.09375, 0.9649, 0.09375, 0.5051, 0.125, 0.5051, 0.09375, 0.9649, 0.0625, 0.9649, 0.0625, 0.5051, 0.09375, 0.5051, 0.0625, 0.9649, 0.03125, 0.9649, 0.03125, 0.5051, 0.0625, 0.5051, 0.03125, 0.9649, 0.0, 0.9649, 0.0, 0.5051, 0.03125, 0.5051, 1.0, 0.5051, 1.0, 0.9649, 0.9688, 0.9649, 0.9688, 0.5051, 0.9688, 0.9649, 0.9375, 0.9649, 0.9375, 0.5051, 0.9688, 0.5051, 0.9375, 0.9649, 0.9062, 0.9649, 0.9062, 0.5051, 0.9375, 0.5051, 0.9062, 0.9649, 0.875, 0.9649, 0.875, 0.5051, 0.9062, 0.5051, 0.875, 0.5051, 0.875, 0.9649, 0.8438, 0.9649, 0.8438, 0.5051, 0.8438, 0.5051, 0.8438, 0.9649, 0.8125, 0.9649, 0.8125, 0.5051, 0.8125, 0.5051, 0.8125, 0.9649, 0.7812, 0.9649, 0.7812, 0.5051, 0.7812, 0.5051, 0.7812, 0.9649, 0.75, 0.9649, 0.75, 0.5051, 0.75, 0.5051, 0.75, 0.9649, 0.7188, 0.9649, 0.7188, 0.5051, 0.7188, 0.5051, 0.7188, 0.9649, 0.6875, 0.9649, 0.6875, 0.5051, 0.6875, 0.5051, 0.6875, 0.9649, 0.6562, 0.9649, 0.6562, 0.5051, 0.6562, 0.5051, 0.6562, 0.9649, 0.625, 0.9649, 0.625, 0.5051, 0.625, 0.5051, 0.625, 0.9649, 0.5938, 0.9649, 0.5938, 0.5051, 0.5938, 0.5051, 0.5938, 0.9649, 0.5625, 0.9649, 0.5625, 0.5051, 0.5625, 0.5051, 0.5625, 0.9649, 0.5312, 0.9649, 0.5312, 0.5051, 0.5312, 0.5051, 0.5312, 0.9649, 0.5, 0.9649, 0.5, 0.5051, 0.5, 0.5051, 0.5, 0.9649, 0.4688, 0.9649, 0.4688, 0.5051, 0.4688, 0.5051, 0.4688, 0.9649, 0.4375, 0.9649, 0.4375, 0.5051, 0.4375, 0.5051, 0.4375, 0.9649, 0.4062, 0.9649, 0.4062, 0.5051, 0.4062, 0.5051, 0.4062, 0.9649, 0.375, 0.9649, 0.375, 0.5051, 0.375, 0.9649, 0.3438, 0.9649, 0.3438, 0.5051, 0.375, 0.5051, 0.3438, 0.9649, 0.3125, 0.9649, 0.3125, 0.5051, 0.3438, 0.5051, 0.3125, 0.9649, 0.2812, 0.9649, 0.2812, 0.5051, 0.3125, 0.5051, 0.2812, 0.9649, 0.25, 0.9649, 0.25, 0.5051, 0.2812, 0.5051, 0.25, 0.9649, 0.2188, 0.9649, 0.2188, 0.5051, 0.25, 0.5051, 0.2188, 0.9649, 0.1875, 0.9649, 0.1875, 0.5051, 0.2188, 0.5051, 0.1875, 0.9649, 0.1562, 0.9649, 0.1562, 0.5051, 0.1875, 0.5051, 0.1562, 0.9649, 0.125, 0.9649, 0.125, 0.5051, 0.1562, 0.5051, 0.125, 0.9649, 0.09375, 0.9649, 0.09375, 0.5051, 0.125, 0.5051, 0.09375, 0.9649, 0.0625, 0.9649, 0.0625, 0.5051, 0.09375, 0.5051, 0.0625, 0.9649, 0.03125, 0.9649, 0.03125, 0.5051, 0.0625, 0.5051, 0.03125, 0.9649, 0.0, 0.9649, 0.0, 0.5051, 0.03125, 0.5051, 0.6052, 0.9071, 0.6052, 0.9074, 0.6052, 0.9077, 0.6052, 0.9078, 0.6052, 0.908, 0.6052, 0.908, 0.6052, 0.908, 0.6052, 0.9078, 0.6052, 0.9077, 0.6052, 0.9074, 0.6052, 0.9071, 0.6052, 0.9067, 0.6052, 0.9063, 0.6052, 0.9059, 0.6052, 0.9055, 0.6052, 0.9051, 0.6052, 0.9048, 0.6052, 0.9045, 0.6052, 0.9042, 0.6052, 0.904, 0.6052, 0.9039, 0.6052, 0.9039, 0.6052, 0.9039, 0.6052, 0.904, 0.6052, 0.9042, 0.6052, 0.9045, 0.6052, 0.9048, 0.6052, 0.9051, 0.6052, 0.9055, 0.6052, 0.9059, 0.6052, 0.9063, 0.6052, 0.9067, 0.6052, 0.8915, 0.6052, 0.8914, 0.6052, 0.8915, 0.6052, 0.8916, 0.6052, 0.8918, 0.6052, 0.8921, 0.6052, 0.8924, 0.6052, 0.8927, 0.6052, 0.8931, 0.6052, 0.8935, 0.6052, 0.8939, 0.6052, 0.8943, 0.6052, 0.8947, 0.6052, 0.895, 0.6052, 0.8952, 0.6052, 0.8954, 0.6052, 0.8955, 0.6052, 0.8956, 0.6052, 0.8955, 0.6052, 0.8954, 0.6052, 0.8952, 0.6052, 0.895, 0.6052, 0.8947, 0.6052, 0.8943, 0.6052, 0.8939, 0.6052, 0.8935, 0.6052, 0.8931, 0.6052, 0.8927, 0.6052, 0.8924, 0.6052, 0.8921, 0.6052, 0.8918, 0.6052, 0.8916, 0.6052, 0.8815, 0.6052, 0.8811, 0.6052, 0.8807, 0.6052, 0.8803, 0.6052, 0.8799, 0.6052, 0.8796, 0.6052, 0.8794, 0.6052, 0.8792, 0.6052, 0.8791, 0.6052, 0.879, 0.6052, 0.8791, 0.6052, 0.8792, 0.6052, 0.8794, 0.6052, 0.8796, 0.6052, 0.8799, 0.6052, 0.8803, 0.6052, 0.8807, 0.6052, 0.8811, 0.6052, 0.8815, 0.6052, 0.8819, 0.6052, 0.8822, 0.6052, 0.8826, 0.6052, 0.8828, 0.6052, 0.883, 0.6052, 0.8831, 0.6052, 0.8832, 0.6052, 0.8831, 0.6052, 0.883, 0.6052, 0.8828, 0.6052, 0.8826, 0.6052, 0.8822, 0.6052, 0.8819, 0.546, 0.9059, 0.546, 0.9055, 0.546, 0.9051, 0.546, 0.9048, 0.546, 0.9045, 0.546, 0.9042, 0.546, 0.904, 0.546, 0.9039, 0.546, 0.9039, 0.546, 0.9039, 0.546, 0.904, 0.546, 0.9042, 0.546, 0.9045, 0.546, 0.9048, 0.546, 0.9051, 0.546, 0.9055, 0.546, 0.9059, 0.546, 0.9063, 0.546, 0.9067, 0.546, 0.9071, 0.546, 0.9074, 0.546, 0.9077, 0.546, 0.9078, 0.546, 0.908, 0.546, 0.908, 0.546, 0.908, 0.546, 0.9078, 0.546, 0.9077, 0.546, 0.9074, 0.546, 0.9071, 0.546, 0.9067, 0.546, 0.9063, 0.546, 0.8935, 0.546, 0.8931, 0.546, 0.8927, 0.546, 0.8924, 0.546, 0.8921, 0.546, 0.8918, 0.546, 0.8916, 0.546, 0.8915, 0.546, 0.8914, 0.546, 0.8915, 0.546, 0.8916, 0.546, 0.8918, 0.546, 0.8921, 0.546, 0.8924, 0.546, 0.8927, 0.546, 0.8931, 0.546, 0.8935, 0.546, 0.8939, 0.546, 0.8943, 0.546, 0.8947, 0.546, 0.895, 0.546, 0.8952, 0.546, 0.8954, 0.546, 0.8955, 0.546, 0.8956, 0.546, 0.8955, 0.546, 0.8954, 0.546, 0.8952, 0.546, 0.895, 0.546, 0.8947, 0.546, 0.8943, 0.546, 0.8939, 0.546, 0.8807, 0.546, 0.8803, 0.546, 0.8799, 0.546, 0.8796, 0.546, 0.8794, 0.546, 0.8792, 0.546, 0.8791, 0.546, 0.879, 0.546, 0.8791, 0.546, 0.8792, 0.546, 0.8794, 0.546, 0.8796, 0.546, 0.8799, 0.546, 0.8803, 0.546, 0.8807, 0.546, 0.8811, 0.546, 0.8815, 0.546, 0.8819, 0.546, 0.8822, 0.546, 0.8826, 0.546, 0.8828, 0.546, 0.883, 0.546, 0.8831, 0.546, 0.8832, 0.546, 0.8831, 0.546, 0.883, 0.546, 0.8828, 0.546, 0.8826, 0.546, 0.8822, 0.546, 0.8819, 0.546, 0.8815, 0.546, 0.8811, 0.6052, 0.8813, 0.6052, 0.8817, 0.6052, 0.8821, 0.6052, 0.8825, 0.6052, 0.8828, 0.6052, 0.8831, 0.6052, 0.8832, 0.6052, 0.8834, 0.6052, 0.8834, 0.6052, 0.8834, 0.6052, 0.8832, 0.6052, 0.8831, 0.6052, 0.8828, 0.6052, 0.8825, 0.6052, 0.8821, 0.6052, 0.8817, 0.6052, 0.8813, 0.6052, 0.8809, 0.6052, 0.8805, 0.6052, 0.8802, 0.6052, 0.8799, 0.6052, 0.8796, 0.6052, 0.8794, 0.6052, 0.8793, 0.6052, 0.8793, 0.6052, 0.8793, 0.6052, 0.8794, 0.6052, 0.8796, 0.6052, 0.8799, 0.6052, 0.8802, 0.6052, 0.8805, 0.6052, 0.8809, 0.6052, 0.8958, 0.6052, 0.8957, 0.6052, 0.8955, 0.6052, 0.8952, 0.6052, 0.8949, 0.6052, 0.8945, 0.6052, 0.8942, 0.6052, 0.8938, 0.6052, 0.8933, 0.6052, 0.893, 0.6052, 0.8926, 0.6052, 0.8923, 0.6052, 0.892, 0.6052, 0.8918, 0.6052, 0.8917, 0.6052, 0.8917, 0.6052, 0.8917, 0.6052, 0.8918, 0.6052, 0.892, 0.6052, 0.8923, 0.6052, 0.8926, 0.6052, 0.893, 0.6052, 0.8933, 0.6052, 0.8938, 0.6052, 0.8942, 0.6052, 0.8945, 0.6052, 0.8949, 0.6052, 0.8952, 0.6052, 0.8955, 0.6052, 0.8957, 0.6052, 0.8958, 0.6052, 0.8958, 0.6052, 0.907, 0.6052, 0.9066, 0.6052, 0.9062, 0.6052, 0.9058, 0.6052, 0.9054, 0.6052, 0.905, 0.6052, 0.9047, 0.6052, 0.9045, 0.6052, 0.9043, 0.6052, 0.9041, 0.6052, 0.9041, 0.6052, 0.9041, 0.6052, 0.9043, 0.6052, 0.9045, 0.6052, 0.9047, 0.6052, 0.905, 0.6052, 0.9054, 0.6052, 0.9058, 0.6052, 0.9062, 0.6052, 0.9066, 0.6052, 0.907, 0.6052, 0.9073, 0.6052, 0.9076, 0.6052, 0.9079, 0.6052, 0.9081, 0.6052, 0.9082, 0.6052, 0.9082, 0.6052, 0.9082, 0.6052, 0.9081, 0.6052, 0.9079, 0.6052, 0.9076, 0.6052, 0.9073, 0.546, 0.8938, 0.546, 0.8942, 0.546, 0.8945, 0.546, 0.8949, 0.546, 0.8952, 0.546, 0.8955, 0.546, 0.8957, 0.546, 0.8958, 0.546, 0.8958, 0.546, 0.8958, 0.546, 0.8957, 0.546, 0.8955, 0.546, 0.8952, 0.546, 0.8949, 0.546, 0.8945, 0.546, 0.8942, 0.546, 0.8938, 0.546, 0.8933, 0.546, 0.893, 0.546, 0.8926, 0.546, 0.8923, 0.546, 0.892, 0.546, 0.8918, 0.546, 0.8917, 0.546, 0.8917, 0.546, 0.8917, 0.546, 0.8918, 0.546, 0.892, 0.546, 0.8923, 0.546, 0.8926, 0.546, 0.893, 0.546, 0.8933, 0.546, 0.9062, 0.546, 0.9066, 0.546, 0.907, 0.546, 0.9073, 0.546, 0.9076, 0.546, 0.9079, 0.546, 0.9081, 0.546, 0.9082, 0.546, 0.9082, 0.546, 0.9082, 0.546, 0.9081, 0.546, 0.9079, 0.546, 0.9076, 0.546, 0.9073, 0.546, 0.907, 0.546, 0.9066, 0.546, 0.9062, 0.546, 0.9058, 0.546, 0.9054, 0.546, 0.905, 0.546, 0.9047, 0.546, 0.9045, 0.546, 0.9043, 0.546, 0.9041, 0.546, 0.9041, 0.546, 0.9041, 0.546, 0.9043, 0.546, 0.9045, 0.546, 0.9047, 0.546, 0.905, 0.546, 0.9054, 0.546, 0.9058, 0.546, 0.8813, 0.546, 0.8817, 0.546, 0.8821, 0.546, 0.8825, 0.546, 0.8828, 0.546, 0.8831, 0.546, 0.8832, 0.546, 0.8834, 0.546, 0.8834, 0.546, 0.8834, 0.546, 0.8832, 0.546, 0.8831, 0.546, 0.8828, 0.546, 0.8825, 0.546, 0.8821, 0.546, 0.8817, 0.546, 0.8813, 0.546, 0.8809, 0.546, 0.8805, 0.546, 0.8802, 0.546, 0.8799, 0.546, 0.8796, 0.546, 0.8794, 0.546, 0.8793, 0.546, 0.8793, 0.546, 0.8793, 0.546, 0.8794, 0.546, 0.8796, 0.546, 0.8799, 0.546, 0.8802, 0.546, 0.8805, 0.546, 0.8809, 0.375, 0.3333, 0.375, 0.375, 0.4478, 0.375, 0.4478, 0.3333, 0.375, 0.25, 0.375, 0.3293, 0.4478, 0.3293, 0.4478, 0.25, 0.4478, 1.0, 0.4478, 0.9207, 0.4478, 0.9207, 0.4478, 1.0, 0.375, 0.0, 0.375, 0.25, 0.4478, 0.25, 0.4478, 0.0, 0.4478, 0.0, 0.375, 0.0, 0.375, 0.0, 0.4478, 0.0, 0.4478, 0.9207, 0.4478, 1.0, 0.4478, 1.0, 0.4478, 0.9207, 0.375, 0.3293, 0.375, 0.3333, 0.4478, 0.3333, 0.4478, 0.3293, 0.375, 0.3333, 0.4478, 0.3333, 0.4478, 0.375, 0.375, 0.375, 0.375, 0.25, 0.4478, 0.25, 0.4478, 0.3293, 0.375, 0.3293, 0.2043, 0.75, 0.2083, 0.75, 0.2083, 0.75, 0.2043, 0.75, 0.375, 0.0, 0.4478, 0.0, 0.4478, 0.25, 0.375, 0.25, 0.2083, 0.75, 0.25, 0.75, 0.25, 0.75, 0.2083, 0.75, 0.2043, 0.75, 0.125, 0.75, 0.125, 0.75, 0.2043, 0.75, 0.375, 0.3293, 0.4478, 0.3293, 0.4478, 0.3333, 0.375, 0.3333, 0.375, 0.9167, 0.375, 0.9207, 0.4478, 0.9207, 0.4478, 0.9167, 0.375, 0.9207, 0.375, 1.0, 0.4478, 1.0, 0.4478, 0.9207, 0.375, 0.875, 0.375, 0.9167, 0.4478, 0.9167, 0.4478, 0.875, 0.375, 0.9167, 0.4478, 0.9167, 0.4478, 0.9207, 0.375, 0.9207, 0.375, 0.9207, 0.4478, 0.9207, 0.4478, 1.0, 0.375, 1.0, 0.375, 0.875, 0.4478, 0.875, 0.4478, 0.9167, 0.375, 0.9167, 0.2083, 0.75, 0.2043, 0.75, 0.2043, 0.75, 0.2083, 0.75, 0.375, 0.0, 0.4478, 0.0, 0.4478, 0.0, 0.375, 0.0, 0.4478, 0.875, 0.4478, 0.9167, 0.4478, 0.9167, 0.4478, 0.875, 0.4478, 0.9167, 0.4478, 0.875, 0.4478, 0.875, 0.4478, 0.9167, 0.25, 0.75, 0.2083, 0.75, 0.2083, 0.75, 0.25, 0.75, 0.4478, 0.9167, 0.4478, 0.9207, 0.4478, 0.9207, 0.4478, 0.9167, 0.125, 0.75, 0.2043, 0.75, 0.2043, 0.75, 0.125, 0.75, 0.4478, 0.9207, 0.4478, 0.9167, 0.4478, 0.9167, 0.4478, 0.9207, 0.375, 0.0, 0.625, 0.0, 0.625, 0.01108, 0.375, 0.01108, 0.625, 0.75, 0.375, 0.75, 0.375, 0.7389, 0.625, 0.7389, 0.3914, 0.7664, 0.6086, 0.7664, 0.6086, 0.9836, 0.3914, 0.9836, 0.375, 0.75, 0.125, 0.75, 0.125, 0.7389, 0.1395, 0.7389, 0.1546, 0.7389, 0.375, 0.7389, 0.875, 0.7389, 0.875, 0.75, 0.625, 0.75, 0.625, 0.7389, 0.8454, 0.7389, 0.8605, 0.7389, 0.3914, 0.9836, 0.6086, 0.9836, 0.625, 1.0, 0.375, 1.0, 0.6086, 0.7664, 0.3914, 0.7664, 0.375, 0.75, 0.625, 0.75, 0.3914, 0.7664, 0.3914, 0.9836, 0.375, 1.0, 0.375, 0.75, 0.6086, 0.9836, 0.6086, 0.7664, 0.625, 0.75, 0.625, 1.0, 0.3998, 0.9207, 0.3998, 0.9167, 0.4207, 0.9167, 0.4207, 0.9207, 0.3998, 0.9802, 0.3998, 0.9207, 0.4207, 0.9207, 0.4207, 0.9802, 0.4207, 0.9155, 0.4207, 0.9167, 0.3998, 0.9167, 0.3998, 0.9155, 0.375, 0.0, 0.625, 0.0, 0.625, 0.01108, 0.375, 0.01108, 0.625, 0.75, 0.375, 0.75, 0.375, 0.7389, 0.625, 0.7389, 0.3914, 0.7664, 0.6086, 0.7664, 0.6086, 0.9836, 0.3914, 0.9836, 0.375, 0.75, 0.125, 0.75, 0.125, 0.7389, 0.2799, 0.7389, 0.295, 0.7389, 0.375, 0.7389, 0.875, 0.7389, 0.875, 0.75, 0.625, 0.75, 0.625, 0.7389, 0.705, 0.7389, 0.7201, 0.7389, 0.3914, 0.9836, 0.6086, 0.9836, 0.625, 1.0, 0.375, 1.0, 0.6086, 0.7664, 0.3914, 0.7664, 0.375, 0.75, 0.625, 0.75, 0.3914, 0.7664, 0.3914, 0.9836, 0.375, 1.0, 0.375, 0.75, 0.6086, 0.9836, 0.6086, 0.7664, 0.625, 0.75, 0.625, 1.0, 0.4204, 0.9207, 0.4204, 0.9167, 0.4413, 0.9167, 0.4413, 0.9207, 0.4204, 0.9423, 0.4204, 0.9207, 0.4413, 0.9207, 0.4413, 0.9423, 0.4413, 0.9047, 0.4413, 0.9167, 0.4204, 0.9167, 0.4204, 0.9047, 0.375, 0.0, 0.625, 0.0, 0.625, 0.25, 0.375, 0.25, 0.375, 0.25, 0.625, 0.25, 0.625, 0.5, 0.375, 0.5, 0.375, 0.5, 0.625, 0.5, 0.625, 0.75, 0.375, 0.75, 0.3914, 0.7664, 0.6086, 0.7664, 0.6086, 0.9836, 0.3914, 0.9836, 0.125, 0.5, 0.375, 0.5, 0.375, 0.75, 0.125, 0.75, 0.625, 0.5, 0.875, 0.5, 0.875, 0.75, 0.625, 0.75, 0.3914, 0.9836, 0.6086, 0.9836, 0.625, 1.0, 0.375, 1.0, 0.6086, 0.7664, 0.3914, 0.7664, 0.375, 0.75, 0.625, 0.75, 0.3914, 0.7664, 0.3914, 0.9836, 0.375, 1.0, 0.375, 0.75, 0.6086, 0.9836, 0.6086, 0.7664, 0.625, 0.75, 0.625, 1.0, 0.375, 0.0, 0.625, 0.0, 0.625, 0.01653, 0.375, 0.01653, 0.625, 0.75, 0.375, 0.75, 0.375, 0.7335, 0.625, 0.7335, 0.3914, 0.7664, 0.6086, 0.7664, 0.6086, 0.9836, 0.3914, 0.9836, 0.375, 0.75, 0.125, 0.75, 0.125, 0.7335, 0.375, 0.7335, 0.875, 0.7335, 0.875, 0.75, 0.625, 0.75, 0.625, 0.7335, 0.3914, 0.9836, 0.6086, 0.9836, 0.625, 1.0, 0.375, 1.0, 0.6086, 0.7664, 0.3914, 0.7664, 0.375, 0.75, 0.625, 0.75, 0.3914, 0.7664, 0.3914, 0.9836, 0.375, 1.0, 0.375, 0.75, 0.6086, 0.9836, 0.6086, 0.7664, 0.625, 0.75, 0.625, 1.0, 0.5034, 0.9288, 0.5034, 0.9962, 0.4825, 0.9962, 0.4825, 0.9288, 0.375, 0.0, 0.625, 0.0, 0.625, 0.00919, 0.375, 0.00919, 0.625, 0.4987, 0.625, 0.5, 0.375, 0.5, 0.375, 0.4987, 0.3861, 0.5111, 0.6139, 0.5111, 0.6139, 0.7389, 0.3861, 0.7389, 0.3914, 0.7664, 0.6086, 0.7664, 0.6086, 0.9836, 0.3914, 0.9836, 0.3737, 0.5, 0.375, 0.5, 0.375, 0.75, 0.125, 0.75, 0.125, 0.7408, 0.2917, 0.7408, 0.3737, 0.7408, 0.3737, 0.7141, 0.875, 0.7408, 0.875, 0.75, 0.625, 0.75, 0.625, 0.5, 0.6263, 0.5, 0.6263, 0.7141, 0.6263, 0.7408, 0.7083, 0.7408, 0.3914, 0.9836, 0.6086, 0.9836, 0.625, 1.0, 0.375, 1.0, 0.6086, 0.7664, 0.3914, 0.7664, 0.375, 0.75, 0.625, 0.75, 0.3914, 0.7664, 0.3914, 0.9836, 0.375, 1.0, 0.375, 0.75, 0.6086, 0.9836, 0.6086, 0.7664, 0.625, 0.75, 0.625, 1.0, 0.6139, 0.5111, 0.3861, 0.5111, 0.375, 0.5, 0.625, 0.5, 0.3861, 0.5111, 0.3861, 0.7389, 0.375, 0.75, 0.375, 0.5, 0.6139, 0.7389, 0.6139, 0.5111, 0.625, 0.5, 0.625, 0.75, 0.3861, 0.7389, 0.6139, 0.7389, 0.625, 0.75, 0.375, 0.75, 0.5038, 0.9207, 0.5038, 0.9207, 0.5246, 0.9207, 0.5246, 0.9207, 0.5246, 0.9167, 0.5246, 0.9167, 0.5038, 0.9167, 0.5038, 0.9167, 0.5038, 0.9167, 0.5038, 0.9167, 0.5246, 0.9167, 0.5246, 0.9167, 0.5038, 0.9167, 0.5038, 0.9167, 0.5246, 0.9167, 0.5246, 0.9167, 0.375, 0.0, 0.625, 0.0, 0.625, 0.004072, 0.375, 0.004072, 0.3914, 0.7664, 0.6086, 0.7664, 0.6086, 0.9836, 0.3914, 0.9836, 0.375, 0.75, 0.125, 0.75, 0.125, 0.7459, 0.373, 0.7459, 0.375, 0.7459, 0.875, 0.7459, 0.875, 0.75, 0.625, 0.75, 0.625, 0.7459, 0.627, 0.7459, 0.3914, 0.9836, 0.6086, 0.9836, 0.625, 1.0, 0.375, 1.0, 0.6086, 0.7664, 0.3914, 0.7664, 0.375, 0.75, 0.625, 0.75, 0.3914, 0.7664, 0.3914, 0.9836, 0.375, 1.0, 0.375, 0.75, 0.6086, 0.9836, 0.6086, 0.7664, 0.625, 0.75, 0.625, 1.0, 0.3779, 0.7471, 0.375, 0.75, 0.375, 0.7459, 0.625, 0.7459, 0.625, 0.75, 0.6221, 0.7471, 0.625, 0.75, 0.375, 0.75, 0.3779, 0.7471, 0.6221, 0.7471, 0.4147, 0.0, 0.4147, 0.0, 0.4356, 0.0, 0.4356, 0.0, 0.4356, 0.0, 0.4147, 0.0, 0.4147, 0.0, 0.4151, 0.0, 0.4353, 0.0, 0.4356, 0.0, 0.375, 0.0, 0.6082, 0.0, 0.6082, 0.00527, 0.375, 0.00527, 0.625, 0.498, 0.625, 0.5, 0.375, 0.5, 0.375, 0.498, 0.6082, 0.498, 0.3861, 0.5111, 0.6139, 0.5111, 0.6139, 0.7389, 0.3861, 0.7389, 0.6082, 0.9836, 0.3914, 0.9836, 0.3914, 0.7664, 0.6082, 0.7664, 0.6082, 0.8339, 0.375, 0.5, 0.375, 0.75, 0.125, 0.75, 0.125, 0.7447, 0.2911, 0.7447, 0.373, 0.7447, 0.373, 0.718, 0.373, 0.5, 0.627, 0.7447, 0.627, 0.75, 0.625, 0.75, 0.625, 0.5, 0.627, 0.5, 0.627, 0.718, 0.6082, 1.0, 0.375, 1.0, 0.3914, 0.9836, 0.6082, 0.9836, 0.6082, 0.7664, 0.3914, 0.7664, 0.375, 0.75, 0.625, 0.75, 0.623, 0.752, 0.6082, 0.752, 0.3914, 0.7664, 0.3914, 0.9836, 0.375, 1.0, 0.375, 0.75, 0.623, 0.752, 0.625, 0.75, 0.625, 0.752, 0.6139, 0.5111, 0.3861, 0.5111, 0.375, 0.5, 0.625, 0.5, 0.3861, 0.5111, 0.3861, 0.7389, 0.375, 0.75, 0.375, 0.5, 0.6139, 0.7389, 0.6139, 0.5111, 0.625, 0.5, 0.625, 0.75, 0.3861, 0.7389, 0.6139, 0.7389, 0.625, 0.75, 0.375, 0.75, 0.4569, 0.875, 0.4583, 0.875, 0.4583, 0.875, 0.4571, 0.875, 0.4569, 0.875, 0.4583, 0.9207, 0.4583, 0.9207, 0.4569, 0.9207, 0.4569, 0.9207, 0.4778, 0.9207, 0.4583, 1.0, 0.4583, 1.0, 0.4778, 0.9207, 0.4583, 0.9167, 0.4583, 0.9167, 0.4778, 0.9167, 0.4778, 0.9167, 0.4778, 0.9167, 0.4583, 0.9167, 0.4583, 0.9167, 0.4778, 0.9167, 0.4778, 0.9167, 0.4583, 0.9207, 0.4583, 0.9207, 0.4778, 0.9167, 0.4583, 0.9167, 0.4583, 0.9167, 0.4569, 0.9167, 0.4569, 0.9167, 0.4583, 0.9164, 0.4583, 0.9167, 0.4583, 0.9167, 0.4583, 0.9157, 0.4583, 0.9157, 0.4583, 0.9157, 0.4583, 0.9157, 0.4583, 0.9167, 0.4583, 0.9167, 0.4583, 0.9164, 0.375, 0.0, 0.625, 0.0, 0.625, 0.004319, 0.375, 0.004319, 0.625, 0.4987, 0.625, 0.5, 0.375, 0.5, 0.375, 0.4987, 0.3861, 0.5111, 0.6139, 0.5111, 0.6139, 0.7389, 0.3861, 0.7389, 0.3914, 0.7664, 0.6086, 0.7664, 0.6086, 0.9836, 0.3914, 0.9836, 0.3737, 0.5, 0.375, 0.5, 0.375, 0.75, 0.125, 0.75, 0.125, 0.7457, 0.3737, 0.7457, 0.875, 0.7457, 0.875, 0.75, 0.625, 0.75, 0.625, 0.5, 0.6263, 0.5, 0.6263, 0.7457, 0.3914, 0.9836, 0.6086, 0.9836, 0.625, 1.0, 0.375, 1.0, 0.6086, 0.7664, 0.3914, 0.7664, 0.375, 0.75, 0.625, 0.75, 0.3914, 0.7664, 0.3914, 0.9836, 0.375, 1.0, 0.375, 0.75, 0.6086, 0.9836, 0.6086, 0.7664, 0.625, 0.75, 0.625, 1.0, 0.6139, 0.5111, 0.3861, 0.5111, 0.375, 0.5, 0.625, 0.5, 0.3861, 0.5111, 0.3861, 0.7389, 0.375, 0.75, 0.375, 0.5, 0.6139, 0.7389, 0.6139, 0.5111, 0.625, 0.5, 0.625, 0.75, 0.3861, 0.7389, 0.6139, 0.7389, 0.625, 0.75, 0.375, 0.75, 0.5818, 0.9207, 0.5818, 0.9207, 0.602, 0.9207, 0.602, 0.9207, 0.602, 0.0, 0.602, 0.0, 0.5818, 0.0, 0.5818, 0.0, 0.375, 0.0, 0.625, 0.0, 0.625, 0.01653, 0.4394, 0.01653, 0.4131, 0.01653, 0.375, 0.01653, 0.625, 0.75, 0.375, 0.75, 0.375, 0.7335, 0.4131, 0.7335, 0.4394, 0.7335, 0.625, 0.7335, 0.3914, 0.7664, 0.6086, 0.7664, 0.6086, 0.9836, 0.3914, 0.9836, 0.375, 0.75, 0.125, 0.75, 0.125, 0.7335, 0.375, 0.7335, 0.875, 0.7335, 0.875, 0.75, 0.625, 0.75, 0.625, 0.7335, 0.3914, 0.9836, 0.6086, 0.9836, 0.625, 1.0, 0.375, 1.0, 0.6086, 0.7664, 0.3914, 0.7664, 0.375, 0.75, 0.625, 0.75, 0.3914, 0.7664, 0.3914, 0.9836, 0.375, 1.0, 0.375, 0.75, 0.6086, 0.9836, 0.6086, 0.7664, 0.625, 0.75, 0.625, 1.0, 0.6074, 0.9219, 0.6074, 0.9894, 0.6229, 0.9894, 0.6229, 0.9219, 0.6052, 0.9894, 0.6052, 0.9219, 0.6021, 0.9219, 0.6021, 0.9894, 0.6052, 0.9219, 0.6052, 0.9894, 0.6074, 0.9894, 0.6074, 0.9219, 0.375, 0.0, 0.625, 0.0, 0.625, 0.03381, 0.3989, 0.03381, 0.375, 0.03381, 0.625, 0.498, 0.625, 0.5, 0.375, 0.5, 0.375, 0.498, 0.3989, 0.498, 0.3861, 0.5111, 0.6139, 0.5111, 0.6139, 0.7389, 0.3861, 0.7389, 0.3914, 0.7664, 0.6086, 0.7664, 0.6086, 0.9836, 0.3914, 0.9836, 0.373, 0.5, 0.375, 0.5, 0.375, 0.75, 0.125, 0.75, 0.125, 0.7162, 0.373, 0.7162, 0.875, 0.7162, 0.875, 0.75, 0.625, 0.75, 0.625, 0.5, 0.627, 0.5, 0.627, 0.7162, 0.3914, 0.9836, 0.6086, 0.9836, 0.625, 1.0, 0.375, 1.0, 0.6086, 0.7664, 0.3914, 0.7664, 0.375, 0.75, 0.625, 0.75, 0.3914, 0.7664, 0.3914, 0.9836, 0.375, 1.0, 0.375, 0.75, 0.6086, 0.9836, 0.6086, 0.7664, 0.625, 0.75, 0.625, 1.0, 0.6139, 0.5111, 0.3861, 0.5111, 0.375, 0.5, 0.625, 0.5, 0.3861, 0.5111, 0.3861, 0.7389, 0.375, 0.75, 0.375, 0.5, 0.6139, 0.7389, 0.6139, 0.5111, 0.625, 0.5, 0.625, 0.75, 0.3861, 0.7389, 0.6139, 0.7389, 0.625, 0.75, 0.375, 0.75, 0.6052, 0.9207, 0.6052, 0.9207, 0.5869, 0.9207, 0.5869, 0.9207, 0.5869, 0.0, 0.6052, 0.0, 0.6052, 0.0, 0.5869, 0.0, 0.6052, 0.9207, 0.6052, 0.9207, 0.6072, 0.9207, 0.6072, 0.9207, 0.6052, 0.0, 0.6052, 0.0, 0.6072, 0.0, 0.6072, 0.0])
me_cube_006.update()

# ---- objects
ob_furnace = bpy.data.objects.new('Furnace', me_cube_006)

# ---- transforms, parenting, visibility, modifiers, constraints
ob_furnace.location = (2.34, -5.485, 0.9929)
ob_furnace.scale = (0.738, 0.4174, 0.4174)

# ---- collection membership
col_collection.objects.link(ob_furnace)

# ---- scene / render settings (as saved in the file)
scene.frame_start = 1; scene.frame_end = 250; scene.frame_set(1)
scene.render.engine = 'BLENDER_EEVEE_NEXT'
bpy.context.view_layer.update()

# ---- added for rendering (the .blend has no active camera and no usable light): camera, sun
cam_auto = bpy.data.cameras.new('AutoCamera')
cam_auto.lens = 50.0
cam_auto.sensor_width = 36.0
cam_auto.clip_end = 1000.0
ob_auto_camera = bpy.data.objects.new('AutoCamera', cam_auto)
scene.collection.objects.link(ob_auto_camera)
ob_auto_camera.location = (19.6727, -24.0266, 23.1988)
ob_auto_camera.rotation_euler = (1.09748, -7.21219e-08, 0.694738)
scene.camera = ob_auto_camera
light_auto_sun = bpy.data.lights.new('AutoSun', 'SUN')
light_auto_sun.energy = 3.0
light_auto_sun.angle = 0.0523599
ob_auto_sun = bpy.data.objects.new('AutoSun', light_auto_sun)
scene.collection.objects.link(ob_auto_sun)
ob_auto_sun.rotation_euler = (0.872665, 0.174533, 0.523599)
bpy.context.view_layer.update()

